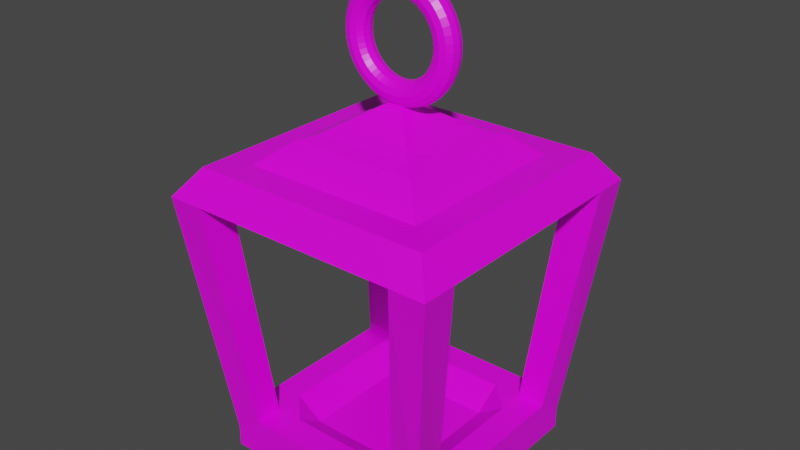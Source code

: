 # Source: Lantern1.blend  (saved by Blender 2.81.16; exported with 4.5.12 LTS)
import bpy
from mathutils import Matrix  # noqa: F401  (used for matrix-valued properties, if any)

bpy.ops.wm.read_factory_settings(use_empty=True)
scene = bpy.context.scene
scene.name = 'Scene'

# ---- collections
col_collection = bpy.data.collections.new('Collection'); scene.collection.children.link(col_collection)

# ---- images (referenced by path relative to the original .blend; pixels are not part of the script)
import os
ASSET_DIR = os.environ.get("B2B_ASSET_DIR", "")  # directory of the original .blend (textures are referenced by path, not embedded)
HERE = os.path.dirname(os.path.abspath(__file__))  # packed textures are extracted next to this script under _unpacked/

def load_image(name, relpath, width, height, colorspace="sRGB"):
    """Load a texture the original file referenced (path relative to the .blend, or extracted next to this script)."""
    p = next((c for c in (os.path.join(HERE, relpath), os.path.join(ASSET_DIR, relpath)) if relpath and os.path.exists(c)), "")
    if p:
        img = bpy.data.images.load(p, check_existing=True)
        img.name = name
    else:  # same state as the original file: an image datablock whose file is absent (Cycles renders it pink)
        img = bpy.data.images.new(name, width, height)
        img.source = "FILE"
        img.filepath = "//" + (relpath or name)
    img.colorspace_settings.name = colorspace
    return img
img_t_metal_wood_psd = load_image('T_Metal_Wood.psd', 'T_Metal_Wood.psd', 1024, 1024, 'sRGB')

# ---- materials (node trees are filled in below, after node groups)
mat_material = bpy.data.materials.new('Material')
mat_material.alpha_threshold = 0.0
mat_material.use_transparent_shadow = False
mat_material.line_color = (0.0, 0.0, 0.0, 1.0)

# ---- material node trees
mat_material.use_nodes = True; mat_material.node_tree.nodes.clear()
_N = mat_material.node_tree.nodes; _L = mat_material.node_tree.links
n0 = _N.new('ShaderNodeOutputMaterial'); n0.name = 'Material Output'; n0.location = (453, 534)
n1 = _N.new('ShaderNodeBsdfPrincipled'); n1.name = 'Principled BSDF'; n1.location = (163, 534)
n1.distribution = 'GGX'
n1.subsurface_method = 'BURLEY'
n1.inputs[2].default_value = 0.4
n1.inputs[3].default_value = 1.45
n1.inputs[27].default_value = (0.0, 0.0, 0.0, 1.0)
n1.inputs[28].default_value = 1.0
n2 = _N.new('ShaderNodeTexImage'); n2.name = 'Image Texture'; n2.location = (-148, 460)
n2.image = img_t_metal_wood_psd
_L.new(n1.outputs[0], n0.inputs[0])
_L.new(n2.outputs[0], n1.inputs[0])
n0.is_active_output = True

# ---- world
world_world = bpy.data.worlds.new('World'); scene.world = world_world
world_world.use_nodes = True; world_world.node_tree.nodes.clear()
_N = world_world.node_tree.nodes; _L = world_world.node_tree.links
n0 = _N.new('ShaderNodeOutputWorld'); n0.name = 'World Output'; n0.location = (300, 300)
n1 = _N.new('ShaderNodeBackground'); n1.name = 'Background'; n1.location = (10, 300)
n1.inputs[0].default_value = (0.05088, 0.05088, 0.05088, 1.0)
_L.new(n1.outputs[0], n0.inputs[0])
n0.is_active_output = True
world_world.color = (0.05088, 0.05088, 0.05088)
world_world.use_sun_shadow = False
world_world.sun_shadow_jitter_overblur = 0.0

# ---- meshes
me_cube = bpy.data.meshes.new('Cube')
me_cube.from_pydata([(1.0, 1.0, 1.0), (1.0, 1.0, -1.0), (1.0, -1.0, 1.0), (1.0, -1.0, -1.0), (-1.0, 1.0, 1.0), (-1.0, 1.0, -1.0), (-1.0, -1.0, 1.0), (-1.0, -1.0, -1.0), (-1.0, 0.0, -2.744), (0.0, 1.0, -2.744), (0.0, -1.0, -2.744), (1.0, 0.0, -2.744), (0.0, 0.0, -1.0), (-1.0, -0.5, -2.744), (-0.5, 1.0, -2.744), (0.5, -1.0, -2.744), (1.0, 0.5, -2.744), (-1.0, 0.5, -2.744), (0.5, 1.0, -2.744), (-0.5, -1.0, -2.744), (1.0, -0.5, -2.744), (0.0, -0.5, -1.0), (0.0, 0.5, -1.0), (-0.5, 0.0, -1.0), (0.5, 0.0, -1.0), (0.5, 0.5, -1.0), (-0.5, 0.5, -1.0), (-0.5, -0.5, -1.0), (0.5, -0.5, -1.0), (-1.0, -0.75, -2.744), (-0.75, 1.0, -2.744), (0.75, -1.0, -2.744), (1.0, 0.75, -2.744), (-1.0, 0.25, -2.744), (0.25, 1.0, -2.744), (-0.25, -1.0, -2.744), (1.0, -0.25, -2.744), (0.0, -0.75, -2.744), (0.0, 0.25, -1.0), (-0.75, 0.0, -2.744), (0.25, 0.0, -1.0), (-1.0, -0.25, -2.744), (-0.25, 1.0, -2.744), (0.25, -1.0, -2.744), (1.0, 0.25, -2.744), (-1.0, 0.75, -2.744), (0.75, 1.0, -2.744), (-0.75, -1.0, -2.744), (1.0, -0.75, -2.744), (0.0, -0.25, -1.0), (0.0, 0.75, -2.744), (-0.25, 0.0, -1.0), (0.75, 0.0, -2.744), (0.5, 0.25, -1.0), (0.5, 0.75, -2.744), (0.25, 0.5, -1.0), (0.75, 0.5, -2.744), (-0.5, 0.25, -1.0), (-0.5, 0.75, -2.744), (-0.75, 0.5, -2.744), (-0.25, 0.5, -1.0), (-0.5, -0.75, -2.744), (-0.5, -0.25, -1.0), (-0.75, -0.5, -2.744), (-0.25, -0.5, -1.0), (0.5, -0.75, -2.744), (0.5, -0.25, -1.0), (0.25, -0.5, -1.0), (0.75, -0.5, -2.744), (0.75, -0.25, -2.744), (0.25, -0.25, -1.0), (0.25, -0.75, -2.744), (-0.25, -0.25, -1.0), (-0.75, -0.25, -2.744), (-0.75, -0.75, -2.744), (-0.25, 0.75, -2.744), (-0.75, 0.75, -2.744), (-0.75, 0.25, -2.744), (0.75, 0.75, -2.744), (0.25, 0.75, -2.744), (0.25, 0.25, -1.0), (0.75, 0.25, -2.744), (-0.25, 0.25, -1.0), (-0.25, -0.75, -2.744), (0.75, -0.75, -2.744), (-1.271, -0.9534, -24.67), (-1.271, -1.271, -24.67), (-0.9534, 1.271, -24.67), (-1.271, 1.271, -24.67), (0.9534, -1.271, -24.67), (1.271, -1.271, -24.67), (1.271, 0.9534, -24.67), (1.271, 1.271, -24.67), (-1.271, 0.9534, -24.67), (0.9534, 1.271, -24.67), (-0.9534, -1.271, -24.67), (1.271, -0.9534, -24.67), (-0.9534, -0.9534, -24.67), (-0.9534, 0.9534, -24.67), (0.9534, 0.9534, -24.67), (0.9534, -0.9534, -24.67), (-1.086, -0.8144, -27.24), (-1.086, -1.086, -27.24), (-0.8144, 1.086, -27.24), (-1.086, 1.086, -27.24), (0.8144, -1.086, -27.24), (1.086, -1.086, -27.24), (1.086, 0.8144, -27.24), (1.086, 1.086, -27.24), (-1.086, 0.8144, -27.24), (0.8144, 1.086, -27.24), (-0.8144, -1.086, -27.24), (1.086, -0.8144, -27.24), (-0.8144, -0.8144, -27.24), (-0.8144, 0.8144, -27.24), (0.8144, 0.8144, -27.24), (0.8144, -0.8144, -27.24), (0.5695, 0.5695, -29.28), (-0.5695, 0.5695, -29.28), (0.5695, -0.5695, -29.28), (-0.5695, -0.5695, -29.28), (0.8776, 0.8776, -25.86), (-0.8776, 0.8776, -25.86), (0.8776, -0.8776, -25.86), (-0.8776, -0.8776, -25.86), (0.4446, 0.4446, -29.79), (-0.4446, 0.4446, -29.79), (0.4446, -0.4446, -29.79), (-0.4446, -0.4446, -29.79), (0.03222, 0.03222, -32.54), (-0.03222, 0.03222, -32.54), (0.03222, -0.03222, -32.54), (-0.03222, -0.03222, -32.54), (0.5589, -0.0007891, -37.71), (0.5445, 0.05289, -37.71), (0.5052, 0.09218, -37.71), (0.4515, 0.1066, -37.71), (0.3979, 0.09218, -37.71), (0.3586, 0.05289, -37.71), (0.3442, -0.0007891, -37.71), (0.3586, -0.05447, -37.71), (0.3979, -0.09376, -37.71), (0.4515, -0.1081, -37.71), (0.5052, -0.09376, -37.71), (0.5445, -0.05447, -37.71), (0.5543, -0.0007891, -36.97), (0.54, 0.05289, -36.99), (0.5011, 0.09218, -37.05), (0.4479, 0.1066, -37.12), (0.3946, 0.09218, -37.19), (0.3557, 0.05289, -37.25), (0.3414, -0.0007891, -37.27), (0.3557, -0.05447, -37.25), (0.3946, -0.09376, -37.19), (0.4479, -0.1081, -37.12), (0.5011, -0.09376, -37.05), (0.54, -0.05447, -36.99), (0.5406, -0.0007891, -36.25), (0.5267, 0.05289, -36.29), (0.4888, 0.09218, -36.4), (0.4369, 0.1066, -36.54), (0.3851, 0.09218, -36.69), (0.3471, 0.05289, -36.79), (0.3332, -0.0007891, -36.83), (0.3471, -0.05447, -36.79), (0.3851, -0.09376, -36.69), (0.4369, -0.1081, -36.54), (0.4888, -0.09376, -36.4), (0.5267, -0.05447, -36.29), (0.518, -0.0007891, -35.55), (0.5047, 0.05289, -35.61), (0.4684, 0.09218, -35.77), (0.4189, 0.1066, -35.98), (0.3693, 0.09218, -36.2), (0.333, 0.05289, -36.36), (0.3197, -0.0007891, -36.42), (0.333, -0.05447, -36.36), (0.3693, -0.09376, -36.2), (0.4189, -0.1081, -35.98), (0.4684, -0.09376, -35.77), (0.5047, -0.05447, -35.61), (0.487, -0.0007891, -34.89), (0.4745, 0.05289, -34.97), (0.4405, 0.09218, -35.17), (0.394, 0.1066, -35.45), (0.3475, 0.09218, -35.74), (0.3135, 0.05289, -35.94), (0.301, -0.0007891, -36.02), (0.3135, -0.05447, -35.94), (0.3475, -0.09376, -35.74), (0.394, -0.1081, -35.45), (0.4405, -0.09376, -35.17), (0.4745, -0.05447, -34.97), (0.448, -0.0007891, -34.28), (0.4366, 0.05289, -34.37), (0.4054, 0.09218, -34.62), (0.3628, 0.1066, -34.96), (0.3202, 0.09218, -35.31), (0.289, 0.05289, -35.56), (0.2776, -0.0007891, -35.65), (0.289, -0.05447, -35.56), (0.3202, -0.09376, -35.31), (0.3628, -0.1081, -34.96), (0.4054, -0.09376, -34.62), (0.4366, -0.05447, -34.37), (0.4017, -0.0007891, -33.72), (0.3915, 0.05289, -33.83), (0.3637, 0.09218, -34.12), (0.3258, 0.1066, -34.52), (0.2878, 0.09218, -34.92), (0.26, 0.05289, -35.21), (0.2499, -0.0007891, -35.32), (0.26, -0.05447, -35.21), (0.2878, -0.09376, -34.92), (0.3258, -0.1081, -34.52), (0.3637, -0.09376, -34.12), (0.3915, -0.05447, -33.83), (0.3489, -0.0007891, -33.24), (0.3401, 0.05289, -33.36), (0.3162, 0.09218, -33.68), (0.2835, 0.1066, -34.13), (0.2509, 0.09218, -34.58), (0.2269, 0.05289, -34.91), (0.2182, -0.0007891, -35.03), (0.2269, -0.05447, -34.91), (0.2509, -0.09376, -34.58), (0.2835, -0.1081, -34.13), (0.3162, -0.09376, -33.68), (0.3401, -0.05447, -33.36), (0.2905, -0.0007891, -32.83), (0.2833, 0.05289, -32.96), (0.2637, 0.09218, -33.32), (0.2368, 0.1066, -33.8), (0.21, 0.09218, -34.29), (0.1903, 0.05289, -34.65), (0.1832, -0.0007891, -34.78), (0.1903, -0.05447, -34.65), (0.21, -0.09376, -34.29), (0.2368, -0.1081, -33.8), (0.2637, -0.09376, -33.32), (0.2833, -0.05447, -32.96), (0.2275, -0.0007891, -32.5), (0.222, 0.05289, -32.64), (0.207, 0.09218, -33.02), (0.1864, 0.1066, -33.54), (0.1659, 0.09218, -34.06), (0.1509, 0.05289, -34.45), (0.1454, -0.0007891, -34.58), (0.1509, -0.05447, -34.45), (0.1659, -0.09376, -34.06), (0.1864, -0.1081, -33.54), (0.207, -0.09376, -33.02), (0.222, -0.05447, -32.64), (0.161, -0.0007891, -32.26), (0.1573, 0.05289, -32.41), (0.1472, 0.09218, -32.81), (0.1333, 0.1066, -33.35), (0.1194, 0.09218, -33.9), (0.1092, 0.05289, -34.3), (0.1055, -0.0007891, -34.44), (0.1092, -0.05447, -34.3), (0.1194, -0.09376, -33.9), (0.1333, -0.1081, -33.35), (0.1472, -0.09376, -32.81), (0.1573, -0.05447, -32.41), (0.09218, -0.0007891, -32.12), (0.0903, 0.05289, -32.27), (0.08517, 0.09218, -32.68), (0.07817, 0.1066, -33.24), (0.07116, 0.09218, -33.8), (0.06603, 0.05289, -34.21), (0.06416, -0.0007891, -34.36), (0.06603, -0.05447, -34.21), (0.07116, -0.09376, -33.8), (0.07817, -0.1081, -33.24), (0.08517, -0.09376, -32.68), (0.0903, -0.05447, -32.27), (0.02212, -0.0007891, -32.07), (0.02212, 0.05289, -32.22), (0.02212, 0.09218, -32.64), (0.02212, 0.1066, -33.2), (0.02212, 0.09218, -33.76), (0.02212, 0.05289, -34.18), (0.02212, -0.0007891, -34.33), (0.02212, -0.05447, -34.18), (0.02212, -0.09376, -33.76), (0.02212, -0.1081, -33.2), (0.02212, -0.09376, -32.64), (0.02212, -0.05447, -32.22), (-0.04795, -0.0007891, -32.12), (-0.04607, 0.05289, -32.27), (-0.04094, 0.09218, -32.68), (-0.03393, 0.1066, -33.24), (-0.02693, 0.09218, -33.8), (-0.0218, 0.05289, -34.21), (-0.01992, -0.0007891, -34.36), (-0.0218, -0.05447, -34.21), (-0.02693, -0.09376, -33.8), (-0.03393, -0.1081, -33.24), (-0.04094, -0.09376, -32.68), (-0.04607, -0.05447, -32.27), (-0.1168, -0.0007891, -32.26), (-0.1131, 0.05289, -32.41), (-0.1029, 0.09218, -32.81), (-0.08902, 0.1066, -33.35), (-0.07513, 0.09218, -33.9), (-0.06496, 0.05289, -34.3), (-0.06124, -0.0007891, -34.44), (-0.06496, -0.05447, -34.3), (-0.07513, -0.09376, -33.9), (-0.08902, -0.1081, -33.35), (-0.1029, -0.09376, -32.81), (-0.1131, -0.05447, -32.41), (-0.1833, -0.0007891, -32.5), (-0.1778, 0.05289, -32.64), (-0.1628, 0.09218, -33.02), (-0.1422, 0.1066, -33.54), (-0.1217, 0.09218, -34.06), (-0.1066, 0.05289, -34.45), (-0.1011, -0.0007891, -34.58), (-0.1066, -0.05447, -34.45), (-0.1217, -0.09376, -34.06), (-0.1422, -0.1081, -33.54), (-0.1628, -0.09376, -33.02), (-0.1778, -0.05447, -32.64), (-0.2463, -0.0007891, -32.83), (-0.2391, 0.05289, -32.96), (-0.2194, 0.09218, -33.32), (-0.1926, 0.1066, -33.8), (-0.1658, 0.09218, -34.29), (-0.1461, 0.05289, -34.65), (-0.1389, -0.0007891, -34.78), (-0.1461, -0.05447, -34.65), (-0.1658, -0.09376, -34.29), (-0.1926, -0.1081, -33.8), (-0.2194, -0.09376, -33.32), (-0.2391, -0.05447, -32.96), (-0.3047, -0.0007891, -33.24), (-0.2959, 0.05289, -33.36), (-0.272, 0.09218, -33.68), (-0.2393, 0.1066, -34.13), (-0.2066, 0.09218, -34.58), (-0.1827, 0.05289, -34.91), (-0.1739, -0.0007891, -35.03), (-0.1827, -0.05447, -34.91), (-0.2066, -0.09376, -34.58), (-0.2393, -0.1081, -34.13), (-0.272, -0.09376, -33.68), (-0.2959, -0.05447, -33.36), (-0.3574, -0.0007891, -33.72), (-0.3473, 0.05289, -33.83), (-0.3195, 0.09218, -34.12), (-0.2815, 0.1066, -34.52), (-0.2436, 0.09218, -34.92), (-0.2158, 0.05289, -35.21), (-0.2056, -0.0007891, -35.32), (-0.2158, -0.05447, -35.21), (-0.2436, -0.09376, -34.92), (-0.2815, -0.1081, -34.52), (-0.3195, -0.09376, -34.12), (-0.3473, -0.05447, -33.83), (-0.4037, -0.0007891, -34.28), (-0.3923, 0.05289, -34.37), (-0.3611, 0.09218, -34.62), (-0.3186, 0.1066, -34.96), (-0.276, 0.09218, -35.31), (-0.2448, 0.05289, -35.56), (-0.2334, -0.0007891, -35.65), (-0.2448, -0.05447, -35.56), (-0.276, -0.09376, -35.31), (-0.3186, -0.1081, -34.96), (-0.3611, -0.09376, -34.62), (-0.3923, -0.05447, -34.37), (-0.4427, -0.0007891, -34.89), (-0.4303, 0.05289, -34.97), (-0.3963, 0.09218, -35.17), (-0.3498, 0.1066, -35.45), (-0.3033, 0.09218, -35.74), (-0.2693, 0.05289, -35.94), (-0.2568, -0.0007891, -36.02), (-0.2693, -0.05447, -35.94), (-0.3033, -0.09376, -35.74), (-0.3498, -0.1081, -35.45), (-0.3963, -0.09376, -35.17), (-0.4303, -0.05447, -34.97), (-0.4738, -0.0007891, -35.55), (-0.4605, 0.05289, -35.61), (-0.4242, 0.09218, -35.77), (-0.3746, 0.1066, -35.98), (-0.325, 0.09218, -36.2), (-0.2887, 0.05289, -36.36), (-0.2754, -0.0007891, -36.42), (-0.2887, -0.05447, -36.36), (-0.325, -0.09376, -36.2), (-0.3746, -0.1081, -35.98), (-0.4242, -0.09376, -35.77), (-0.4605, -0.05447, -35.61), (-0.4964, -0.0007891, -36.25), (-0.4825, 0.05289, -36.29), (-0.4445, 0.09218, -36.4), (-0.3927, 0.1066, -36.54), (-0.3408, 0.09218, -36.69), (-0.3029, 0.05289, -36.79), (-0.289, -0.0007891, -36.83), (-0.3029, -0.05447, -36.79), (-0.3408, -0.09376, -36.69), (-0.3927, -0.1081, -36.54), (-0.4445, -0.09376, -36.4), (-0.4825, -0.05447, -36.29), (-0.5101, -0.0007891, -36.97), (-0.4958, 0.05289, -36.99), (-0.4568, 0.09218, -37.05), (-0.4036, 0.1066, -37.12), (-0.3504, 0.09218, -37.19), (-0.3115, 0.05289, -37.25), (-0.2972, -0.0007891, -37.27), (-0.3115, -0.05447, -37.25), (-0.3504, -0.09376, -37.19), (-0.4036, -0.1081, -37.12), (-0.4568, -0.09376, -37.05), (-0.4958, -0.05447, -36.99), (-0.5147, -0.0007891, -37.71), (-0.5003, 0.05289, -37.71), (-0.461, 0.09218, -37.71), (-0.4073, 0.1066, -37.71), (-0.3536, 0.09218, -37.71), (-0.3143, 0.05289, -37.71), (-0.2999, -0.0007891, -37.71), (-0.3143, -0.05447, -37.71), (-0.3536, -0.09376, -37.71), (-0.4073, -0.1081, -37.71), (-0.461, -0.09376, -37.71), (-0.5003, -0.05447, -37.71), (-0.5101, -0.0007891, -38.45), (-0.4958, 0.05289, -38.43), (-0.4568, 0.09218, -38.37), (-0.4036, 0.1066, -38.3), (-0.3504, 0.09218, -38.22), (-0.3115, 0.05289, -38.17), (-0.2972, -0.0007891, -38.15), (-0.3115, -0.05447, -38.17), (-0.3504, -0.09376, -38.22), (-0.4036, -0.1081, -38.3), (-0.4568, -0.09376, -38.37), (-0.4958, -0.05447, -38.43), (-0.4964, -0.0007891, -39.17), (-0.4825, 0.05289, -39.13), (-0.4445, 0.09218, -39.02), (-0.3927, 0.1066, -38.88), (-0.3408, 0.09218, -38.73), (-0.3029, 0.05289, -38.62), (-0.289, -0.0007891, -38.58), (-0.3029, -0.05447, -38.62), (-0.3408, -0.09376, -38.73), (-0.3927, -0.1081, -38.88), (-0.4445, -0.09376, -39.02), (-0.4825, -0.05447, -39.13), (-0.4738, -0.0007891, -39.87), (-0.4605, 0.05289, -39.81), (-0.4242, 0.09218, -39.65), (-0.3746, 0.1066, -39.44), (-0.325, 0.09218, -39.22), (-0.2887, 0.05289, -39.06), (-0.2754, -0.0007891, -39.0), (-0.2887, -0.05447, -39.06), (-0.325, -0.09376, -39.22), (-0.3746, -0.1081, -39.44), (-0.4242, -0.09376, -39.65), (-0.4605, -0.05447, -39.81), (-0.4427, -0.0007891, -40.53), (-0.4303, 0.05289, -40.45), (-0.3963, 0.09218, -40.25), (-0.3498, 0.1066, -39.96), (-0.3033, 0.09218, -39.68), (-0.2693, 0.05289, -39.48), (-0.2568, -0.0007891, -39.4), (-0.2693, -0.05447, -39.48), (-0.3033, -0.09376, -39.68), (-0.3498, -0.1081, -39.96), (-0.3963, -0.09376, -40.25), (-0.4303, -0.05447, -40.45), (-0.4037, -0.0007891, -41.14), (-0.3923, 0.05289, -41.05), (-0.3611, 0.09218, -40.8), (-0.3186, 0.1066, -40.45), (-0.276, 0.09218, -40.11), (-0.2448, 0.05289, -39.86), (-0.2334, -0.0007891, -39.77), (-0.2448, -0.05447, -39.86), (-0.276, -0.09376, -40.11), (-0.3186, -0.1081, -40.45), (-0.3611, -0.09376, -40.8), (-0.3923, -0.05447, -41.05), (-0.3574, -0.0007891, -41.7), (-0.3473, 0.05289, -41.59), (-0.3195, 0.09218, -41.3), (-0.2815, 0.1066, -40.9), (-0.2436, 0.09218, -40.5), (-0.2158, 0.05289, -40.21), (-0.2056, -0.0007891, -40.1), (-0.2158, -0.05447, -40.21), (-0.2436, -0.09376, -40.5), (-0.2815, -0.1081, -40.9), (-0.3195, -0.09376, -41.3), (-0.3473, -0.05447, -41.59), (-0.3047, -0.0007892, -42.18), (-0.2959, 0.05289, -42.06), (-0.272, 0.09218, -41.73), (-0.2393, 0.1066, -41.29), (-0.2066, 0.09218, -40.84), (-0.1827, 0.05289, -40.51), (-0.1739, -0.0007891, -40.39), (-0.1827, -0.05447, -40.51), (-0.2066, -0.09376, -40.84), (-0.2393, -0.1081, -41.29), (-0.272, -0.09376, -41.73), (-0.2959, -0.05447, -42.06), (-0.2463, -0.0007892, -42.59), (-0.2391, 0.05289, -42.46), (-0.2194, 0.09218, -42.1), (-0.1926, 0.1066, -41.61), (-0.1658, 0.09218, -41.13), (-0.1461, 0.05289, -40.77), (-0.1389, -0.0007891, -40.64), (-0.1461, -0.05447, -40.77), (-0.1658, -0.09376, -41.13), (-0.1926, -0.1081, -41.61), (-0.2194, -0.09376, -42.1), (-0.2391, -0.05447, -42.46), (-0.1833, -0.0007892, -42.92), (-0.1778, 0.05289, -42.78), (-0.1628, 0.09218, -42.4), (-0.1422, 0.1066, -41.88), (-0.1217, 0.09218, -41.35), (-0.1066, 0.05289, -40.97), (-0.1011, -0.0007891, -40.83), (-0.1066, -0.05447, -40.97), (-0.1217, -0.09376, -41.35), (-0.1422, -0.1081, -41.88), (-0.1628, -0.09376, -42.4), (-0.1778, -0.05447, -42.78), (-0.1168, -0.0007892, -43.15), (-0.1131, 0.05289, -43.01), (-0.1029, 0.09218, -42.61), (-0.08902, 0.1066, -42.07), (-0.07513, 0.09218, -41.52), (-0.06496, 0.05289, -41.12), (-0.06124, -0.0007891, -40.98), (-0.06496, -0.05447, -41.12), (-0.07513, -0.09376, -41.52), (-0.08902, -0.1081, -42.07), (-0.1029, -0.09376, -42.61), (-0.1131, -0.05447, -43.01), (-0.04795, -0.0007892, -43.3), (-0.04607, 0.05289, -43.15), (-0.04094, 0.09218, -42.74), (-0.03393, 0.1066, -42.18), (-0.02693, 0.09218, -41.62), (-0.0218, 0.05289, -41.21), (-0.01992, -0.0007891, -41.06), (-0.0218, -0.05447, -41.21), (-0.02693, -0.09376, -41.62), (-0.03393, -0.1081, -42.18), (-0.04094, -0.09376, -42.74), (-0.04607, -0.05447, -43.15), (0.02212, -0.0007892, -43.35), (0.02212, 0.05289, -43.2), (0.02212, 0.09218, -42.78), (0.02212, 0.1066, -42.22), (0.02212, 0.09218, -41.66), (0.02212, 0.05289, -41.24), (0.02212, -0.0007891, -41.09), (0.02212, -0.05447, -41.24), (0.02212, -0.09376, -41.66), (0.02212, -0.1081, -42.22), (0.02212, -0.09376, -42.78), (0.02212, -0.05447, -43.2), (0.09218, -0.0007892, -43.3), (0.0903, 0.05289, -43.15), (0.08517, 0.09218, -42.74), (0.07817, 0.1066, -42.18), (0.07116, 0.09218, -41.62), (0.06603, 0.05289, -41.21), (0.06416, -0.0007891, -41.06), (0.06603, -0.05447, -41.21), (0.07116, -0.09376, -41.62), (0.07817, -0.1081, -42.18), (0.08517, -0.09376, -42.74), (0.0903, -0.05447, -43.15), (0.161, -0.0007892, -43.15), (0.1573, 0.05289, -43.01), (0.1472, 0.09218, -42.61), (0.1333, 0.1066, -42.07), (0.1194, 0.09218, -41.52), (0.1092, 0.05289, -41.12), (0.1055, -0.0007891, -40.98), (0.1092, -0.05447, -41.12), (0.1194, -0.09376, -41.52), (0.1333, -0.1081, -42.07), (0.1472, -0.09376, -42.61), (0.1573, -0.05447, -43.01), (0.2275, -0.0007892, -42.92), (0.222, 0.05289, -42.78), (0.207, 0.09218, -42.4), (0.1864, 0.1066, -41.88), (0.1659, 0.09218, -41.35), (0.1509, 0.05289, -40.97), (0.1454, -0.0007891, -40.83), (0.1509, -0.05447, -40.97), (0.1659, -0.09376, -41.35), (0.1864, -0.1081, -41.88), (0.207, -0.09376, -42.4), (0.222, -0.05447, -42.78), (0.2905, -0.0007892, -42.59), (0.2833, 0.05289, -42.46), (0.2637, 0.09218, -42.1), (0.2368, 0.1066, -41.61), (0.21, 0.09218, -41.13), (0.1903, 0.05289, -40.77), (0.1832, -0.0007891, -40.64), (0.1903, -0.05447, -40.77), (0.21, -0.09376, -41.13), (0.2368, -0.1081, -41.61), (0.2637, -0.09376, -42.1), (0.2833, -0.05447, -42.46), (0.3489, -0.0007892, -42.18), (0.3401, 0.05289, -42.06), (0.3162, 0.09218, -41.73), (0.2835, 0.1066, -41.29), (0.2509, 0.09218, -40.84), (0.2269, 0.05289, -40.51), (0.2182, -0.0007891, -40.39), (0.2269, -0.05447, -40.51), (0.2509, -0.09376, -40.84), (0.2835, -0.1081, -41.29), (0.3162, -0.09376, -41.73), (0.3401, -0.05447, -42.06), (0.4017, -0.0007891, -41.7), (0.3915, 0.05289, -41.59), (0.3637, 0.09218, -41.3), (0.3258, 0.1066, -40.9), (0.2878, 0.09218, -40.5), (0.26, 0.05289, -40.21), (0.2499, -0.0007891, -40.1), (0.26, -0.05447, -40.21), (0.2878, -0.09376, -40.5), (0.3258, -0.1081, -40.9), (0.3637, -0.09376, -41.3), (0.3915, -0.05447, -41.59), (0.448, -0.0007891, -41.14), (0.4366, 0.05289, -41.05), (0.4054, 0.09218, -40.8), (0.3628, 0.1066, -40.45), (0.3202, 0.09218, -40.11), (0.289, 0.05289, -39.86), (0.2776, -0.0007891, -39.77), (0.289, -0.05447, -39.86), (0.3202, -0.09376, -40.11), (0.3628, -0.1081, -40.45), (0.4054, -0.09376, -40.8), (0.4366, -0.05447, -41.05), (0.487, -0.0007891, -40.53), (0.4745, 0.05289, -40.45), (0.4405, 0.09218, -40.25), (0.394, 0.1066, -39.96), (0.3475, 0.09218, -39.68), (0.3135, 0.05289, -39.48), (0.301, -0.0007891, -39.4), (0.3135, -0.05447, -39.48), (0.3475, -0.09376, -39.68), (0.394, -0.1081, -39.96), (0.4405, -0.09376, -40.25), (0.4745, -0.05447, -40.45), (0.518, -0.0007891, -39.87), (0.5047, 0.05289, -39.81), (0.4684, 0.09218, -39.65), (0.4189, 0.1066, -39.44), (0.3693, 0.09218, -39.22), (0.333, 0.05289, -39.06), (0.3197, -0.0007891, -39.0), (0.333, -0.05447, -39.06), (0.3693, -0.09376, -39.22), (0.4189, -0.1081, -39.44), (0.4684, -0.09376, -39.65), (0.5047, -0.05447, -39.81), (0.5406, -0.0007891, -39.17), (0.5267, 0.05289, -39.13), (0.4888, 0.09218, -39.02), (0.4369, 0.1066, -38.88), (0.3851, 0.09218, -38.73), (0.3471, 0.05289, -38.62), (0.3332, -0.0007891, -38.58), (0.3471, -0.05447, -38.62), (0.3851, -0.09376, -38.73), (0.4369, -0.1081, -38.88), (0.4888, -0.09376, -39.02), (0.5267, -0.05447, -39.13), (0.5543, -0.0007891, -38.45), (0.54, 0.05289, -38.43), (0.5011, 0.09218, -38.37), (0.4479, 0.1066, -38.3), (0.3946, 0.09218, -38.22), (0.3557, 0.05289, -38.17), (0.3414, -0.0007891, -38.15), (0.3557, -0.05447, -38.17), (0.3946, -0.09376, -38.22), (0.4479, -0.1081, -38.3), (0.5011, -0.09376, -38.37), (0.54, -0.05447, -38.43)], [], [(0, 4, 6, 2), (3, 2, 6, 7, 47, 19, 35, 10, 43, 15, 31), (7, 6, 4, 5, 45, 17, 33, 8, 41, 13, 29), (29, 74, 97, 85), (1, 0, 2, 3, 48, 20, 36, 11, 44, 16, 32), (5, 4, 0, 1, 46, 18, 34, 9, 42, 14, 30), (83, 37, 10, 35), (82, 38, 12, 51), (81, 44, 11, 52), (80, 53, 24, 40), (79, 54, 25, 55), (78, 32, 16, 56), (77, 57, 23, 39), (76, 58, 26, 59), (75, 50, 22, 60), (74, 61, 19, 47), (73, 62, 27, 63), (72, 49, 21, 64), (71, 65, 15, 43), (70, 66, 28, 67), (69, 36, 20, 68), (66, 69, 68, 28), (24, 52, 69, 66), (52, 11, 36, 69), (49, 70, 67, 21), (12, 40, 70, 49), (40, 24, 66, 70), (37, 71, 43, 10), (21, 67, 71, 37), (67, 28, 65, 71), (62, 72, 64, 27), (23, 51, 72, 62), (51, 12, 49, 72), (41, 73, 63, 13), (8, 39, 73, 41), (39, 23, 62, 73), (30, 76, 98, 87), (13, 63, 74, 29), (63, 27, 61, 74), (58, 75, 60, 26), (14, 42, 75, 58), (42, 9, 50, 75), (45, 76, 59, 17), (46, 1, 92, 94), (30, 14, 58, 76), (33, 77, 39, 8), (17, 59, 77, 33), (59, 26, 57, 77), (54, 78, 56, 25), (18, 46, 78, 54), (45, 5, 88, 93), (50, 79, 55, 22), (9, 34, 79, 50), (34, 18, 54, 79), (38, 80, 40, 12), (22, 55, 80, 38), (55, 25, 53, 80), (53, 81, 52, 24), (25, 56, 81, 53), (56, 16, 44, 81), (57, 82, 51, 23), (26, 60, 82, 57), (60, 22, 38, 82), (61, 83, 35, 19), (27, 64, 83, 61), (64, 21, 37, 83), (65, 84, 31, 15), (28, 68, 84, 65), (68, 20, 48, 84), (90, 89, 105, 106), (109, 114, 113, 101), (88, 87, 103, 104), (116, 105, 111, 113), (78, 46, 94, 99), (47, 7, 86, 95), (76, 45, 93, 98), (31, 84, 100, 89), (7, 29, 85, 86), (48, 3, 90, 96), (3, 31, 89, 90), (5, 30, 87, 88), (32, 78, 99, 91), (84, 48, 96, 100), (1, 32, 91, 92), (74, 47, 95, 97), (116, 112, 106, 105), (101, 113, 111, 102), (104, 103, 114, 109), (110, 108, 107, 115), (110, 115, 114, 103), (92, 91, 107, 108), (93, 109, 101, 85), (93, 88, 104, 109), (94, 110, 103, 87), (94, 92, 108, 110), (112, 116, 115, 107), (95, 86, 102, 111), (100, 116, 113, 97), (96, 90, 106, 112), (86, 85, 101, 102), (96, 112, 107, 91), (115, 99, 98, 114), (99, 94, 87, 98), (113, 114, 118, 120), (100, 96, 91, 99), (105, 89, 95, 111), (89, 100, 97, 95), (100, 99, 121, 123), (98, 93, 85, 97), (119, 120, 128, 127), (115, 116, 119, 117), (114, 115, 117, 118), (116, 113, 120, 119), (123, 121, 122, 124), (99, 98, 122, 121), (97, 100, 123, 124), (98, 97, 124, 122), (127, 128, 132, 131), (118, 117, 125, 126), (120, 118, 126, 128), (117, 119, 127, 125), (129, 131, 132, 130), (126, 125, 129, 130), (128, 126, 130, 132), (125, 127, 131, 129), (133, 145, 146, 134), (134, 146, 147, 135), (135, 147, 148, 136), (136, 148, 149, 137), (137, 149, 150, 138), (138, 150, 151, 139), (139, 151, 152, 140), (140, 152, 153, 141), (141, 153, 154, 142), (142, 154, 155, 143), (143, 155, 156, 144), (144, 156, 145, 133), (145, 157, 158, 146), (146, 158, 159, 147), (147, 159, 160, 148), (148, 160, 161, 149), (149, 161, 162, 150), (150, 162, 163, 151), (151, 163, 164, 152), (152, 164, 165, 153), (153, 165, 166, 154), (154, 166, 167, 155), (155, 167, 168, 156), (156, 168, 157, 145), (157, 169, 170, 158), (158, 170, 171, 159), (159, 171, 172, 160), (160, 172, 173, 161), (161, 173, 174, 162), (162, 174, 175, 163), (163, 175, 176, 164), (164, 176, 177, 165), (165, 177, 178, 166), (166, 178, 179, 167), (167, 179, 180, 168), (168, 180, 169, 157), (169, 181, 182, 170), (170, 182, 183, 171), (171, 183, 184, 172), (172, 184, 185, 173), (173, 185, 186, 174), (174, 186, 187, 175), (175, 187, 188, 176), (176, 188, 189, 177), (177, 189, 190, 178), (178, 190, 191, 179), (179, 191, 192, 180), (180, 192, 181, 169), (181, 193, 194, 182), (182, 194, 195, 183), (183, 195, 196, 184), (184, 196, 197, 185), (185, 197, 198, 186), (186, 198, 199, 187), (187, 199, 200, 188), (188, 200, 201, 189), (189, 201, 202, 190), (190, 202, 203, 191), (191, 203, 204, 192), (192, 204, 193, 181), (193, 205, 206, 194), (194, 206, 207, 195), (195, 207, 208, 196), (196, 208, 209, 197), (197, 209, 210, 198), (198, 210, 211, 199), (199, 211, 212, 200), (200, 212, 213, 201), (201, 213, 214, 202), (202, 214, 215, 203), (203, 215, 216, 204), (204, 216, 205, 193), (205, 217, 218, 206), (206, 218, 219, 207), (207, 219, 220, 208), (208, 220, 221, 209), (209, 221, 222, 210), (210, 222, 223, 211), (211, 223, 224, 212), (212, 224, 225, 213), (213, 225, 226, 214), (214, 226, 227, 215), (215, 227, 228, 216), (216, 228, 217, 205), (217, 229, 230, 218), (218, 230, 231, 219), (219, 231, 232, 220), (220, 232, 233, 221), (221, 233, 234, 222), (222, 234, 235, 223), (223, 235, 236, 224), (224, 236, 237, 225), (225, 237, 238, 226), (226, 238, 239, 227), (227, 239, 240, 228), (228, 240, 229, 217), (229, 241, 242, 230), (230, 242, 243, 231), (231, 243, 244, 232), (232, 244, 245, 233), (233, 245, 246, 234), (234, 246, 247, 235), (235, 247, 248, 236), (236, 248, 249, 237), (237, 249, 250, 238), (238, 250, 251, 239), (239, 251, 252, 240), (240, 252, 241, 229), (241, 253, 254, 242), (242, 254, 255, 243), (243, 255, 256, 244), (244, 256, 257, 245), (245, 257, 258, 246), (246, 258, 259, 247), (247, 259, 260, 248), (248, 260, 261, 249), (249, 261, 262, 250), (250, 262, 263, 251), (251, 263, 264, 252), (252, 264, 253, 241), (253, 265, 266, 254), (254, 266, 267, 255), (255, 267, 268, 256), (256, 268, 269, 257), (257, 269, 270, 258), (258, 270, 271, 259), (259, 271, 272, 260), (260, 272, 273, 261), (261, 273, 274, 262), (262, 274, 275, 263), (263, 275, 276, 264), (264, 276, 265, 253), (265, 277, 278, 266), (266, 278, 279, 267), (267, 279, 280, 268), (268, 280, 281, 269), (269, 281, 282, 270), (270, 282, 283, 271), (271, 283, 284, 272), (272, 284, 285, 273), (273, 285, 286, 274), (274, 286, 287, 275), (275, 287, 288, 276), (276, 288, 277, 265), (277, 289, 290, 278), (278, 290, 291, 279), (279, 291, 292, 280), (280, 292, 293, 281), (281, 293, 294, 282), (282, 294, 295, 283), (283, 295, 296, 284), (284, 296, 297, 285), (285, 297, 298, 286), (286, 298, 299, 287), (287, 299, 300, 288), (288, 300, 289, 277), (289, 301, 302, 290), (290, 302, 303, 291), (291, 303, 304, 292), (292, 304, 305, 293), (293, 305, 306, 294), (294, 306, 307, 295), (295, 307, 308, 296), (296, 308, 309, 297), (297, 309, 310, 298), (298, 310, 311, 299), (299, 311, 312, 300), (300, 312, 301, 289), (301, 313, 314, 302), (302, 314, 315, 303), (303, 315, 316, 304), (304, 316, 317, 305), (305, 317, 318, 306), (306, 318, 319, 307), (307, 319, 320, 308), (308, 320, 321, 309), (309, 321, 322, 310), (310, 322, 323, 311), (311, 323, 324, 312), (312, 324, 313, 301), (313, 325, 326, 314), (314, 326, 327, 315), (315, 327, 328, 316), (316, 328, 329, 317), (317, 329, 330, 318), (318, 330, 331, 319), (319, 331, 332, 320), (320, 332, 333, 321), (321, 333, 334, 322), (322, 334, 335, 323), (323, 335, 336, 324), (324, 336, 325, 313), (325, 337, 338, 326), (326, 338, 339, 327), (327, 339, 340, 328), (328, 340, 341, 329), (329, 341, 342, 330), (330, 342, 343, 331), (331, 343, 344, 332), (332, 344, 345, 333), (333, 345, 346, 334), (334, 346, 347, 335), (335, 347, 348, 336), (336, 348, 337, 325), (337, 349, 350, 338), (338, 350, 351, 339), (339, 351, 352, 340), (340, 352, 353, 341), (341, 353, 354, 342), (342, 354, 355, 343), (343, 355, 356, 344), (344, 356, 357, 345), (345, 357, 358, 346), (346, 358, 359, 347), (347, 359, 360, 348), (348, 360, 349, 337), (349, 361, 362, 350), (350, 362, 363, 351), (351, 363, 364, 352), (352, 364, 365, 353), (353, 365, 366, 354), (354, 366, 367, 355), (355, 367, 368, 356), (356, 368, 369, 357), (357, 369, 370, 358), (358, 370, 371, 359), (359, 371, 372, 360), (360, 372, 361, 349), (361, 373, 374, 362), (362, 374, 375, 363), (363, 375, 376, 364), (364, 376, 377, 365), (365, 377, 378, 366), (366, 378, 379, 367), (367, 379, 380, 368), (368, 380, 381, 369), (369, 381, 382, 370), (370, 382, 383, 371), (371, 383, 384, 372), (372, 384, 373, 361), (373, 385, 386, 374), (374, 386, 387, 375), (375, 387, 388, 376), (376, 388, 389, 377), (377, 389, 390, 378), (378, 390, 391, 379), (379, 391, 392, 380), (380, 392, 393, 381), (381, 393, 394, 382), (382, 394, 395, 383), (383, 395, 396, 384), (384, 396, 385, 373), (385, 397, 398, 386), (386, 398, 399, 387), (387, 399, 400, 388), (388, 400, 401, 389), (389, 401, 402, 390), (390, 402, 403, 391), (391, 403, 404, 392), (392, 404, 405, 393), (393, 405, 406, 394), (394, 406, 407, 395), (395, 407, 408, 396), (396, 408, 397, 385), (397, 409, 410, 398), (398, 410, 411, 399), (399, 411, 412, 400), (400, 412, 413, 401), (401, 413, 414, 402), (402, 414, 415, 403), (403, 415, 416, 404), (404, 416, 417, 405), (405, 417, 418, 406), (406, 418, 419, 407), (407, 419, 420, 408), (408, 420, 409, 397), (409, 421, 422, 410), (410, 422, 423, 411), (411, 423, 424, 412), (412, 424, 425, 413), (413, 425, 426, 414), (414, 426, 427, 415), (415, 427, 428, 416), (416, 428, 429, 417), (417, 429, 430, 418), (418, 430, 431, 419), (419, 431, 432, 420), (420, 432, 421, 409), (421, 433, 434, 422), (422, 434, 435, 423), (423, 435, 436, 424), (424, 436, 437, 425), (425, 437, 438, 426), (426, 438, 439, 427), (427, 439, 440, 428), (428, 440, 441, 429), (429, 441, 442, 430), (430, 442, 443, 431), (431, 443, 444, 432), (432, 444, 433, 421), (433, 445, 446, 434), (434, 446, 447, 435), (435, 447, 448, 436), (436, 448, 449, 437), (437, 449, 450, 438), (438, 450, 451, 439), (439, 451, 452, 440), (440, 452, 453, 441), (441, 453, 454, 442), (442, 454, 455, 443), (443, 455, 456, 444), (444, 456, 445, 433), (445, 457, 458, 446), (446, 458, 459, 447), (447, 459, 460, 448), (448, 460, 461, 449), (449, 461, 462, 450), (450, 462, 463, 451), (451, 463, 464, 452), (452, 464, 465, 453), (453, 465, 466, 454), (454, 466, 467, 455), (455, 467, 468, 456), (456, 468, 457, 445), (457, 469, 470, 458), (458, 470, 471, 459), (459, 471, 472, 460), (460, 472, 473, 461), (461, 473, 474, 462), (462, 474, 475, 463), (463, 475, 476, 464), (464, 476, 477, 465), (465, 477, 478, 466), (466, 478, 479, 467), (467, 479, 480, 468), (468, 480, 469, 457), (469, 481, 482, 470), (470, 482, 483, 471), (471, 483, 484, 472), (472, 484, 485, 473), (473, 485, 486, 474), (474, 486, 487, 475), (475, 487, 488, 476), (476, 488, 489, 477), (477, 489, 490, 478), (478, 490, 491, 479), (479, 491, 492, 480), (480, 492, 481, 469), (481, 493, 494, 482), (482, 494, 495, 483), (483, 495, 496, 484), (484, 496, 497, 485), (485, 497, 498, 486), (486, 498, 499, 487), (487, 499, 500, 488), (488, 500, 501, 489), (489, 501, 502, 490), (490, 502, 503, 491), (491, 503, 504, 492), (492, 504, 493, 481), (493, 505, 506, 494), (494, 506, 507, 495), (495, 507, 508, 496), (496, 508, 509, 497), (497, 509, 510, 498), (498, 510, 511, 499), (499, 511, 512, 500), (500, 512, 513, 501), (501, 513, 514, 502), (502, 514, 515, 503), (503, 515, 516, 504), (504, 516, 505, 493), (505, 517, 518, 506), (506, 518, 519, 507), (507, 519, 520, 508), (508, 520, 521, 509), (509, 521, 522, 510), (510, 522, 523, 511), (511, 523, 524, 512), (512, 524, 525, 513), (513, 525, 526, 514), (514, 526, 527, 515), (515, 527, 528, 516), (516, 528, 517, 505), (517, 529, 530, 518), (518, 530, 531, 519), (519, 531, 532, 520), (520, 532, 533, 521), (521, 533, 534, 522), (522, 534, 535, 523), (523, 535, 536, 524), (524, 536, 537, 525), (525, 537, 538, 526), (526, 538, 539, 527), (527, 539, 540, 528), (528, 540, 529, 517), (529, 541, 542, 530), (530, 542, 543, 531), (531, 543, 544, 532), (532, 544, 545, 533), (533, 545, 546, 534), (534, 546, 547, 535), (535, 547, 548, 536), (536, 548, 549, 537), (537, 549, 550, 538), (538, 550, 551, 539), (539, 551, 552, 540), (540, 552, 541, 529), (541, 553, 554, 542), (542, 554, 555, 543), (543, 555, 556, 544), (544, 556, 557, 545), (545, 557, 558, 546), (546, 558, 559, 547), (547, 559, 560, 548), (548, 560, 561, 549), (549, 561, 562, 550), (550, 562, 563, 551), (551, 563, 564, 552), (552, 564, 553, 541), (553, 565, 566, 554), (554, 566, 567, 555), (555, 567, 568, 556), (556, 568, 569, 557), (557, 569, 570, 558), (558, 570, 571, 559), (559, 571, 572, 560), (560, 572, 573, 561), (561, 573, 574, 562), (562, 574, 575, 563), (563, 575, 576, 564), (564, 576, 565, 553), (565, 577, 578, 566), (566, 578, 579, 567), (567, 579, 580, 568), (568, 580, 581, 569), (569, 581, 582, 570), (570, 582, 583, 571), (571, 583, 584, 572), (572, 584, 585, 573), (573, 585, 586, 574), (574, 586, 587, 575), (575, 587, 588, 576), (576, 588, 577, 565), (577, 589, 590, 578), (578, 590, 591, 579), (579, 591, 592, 580), (580, 592, 593, 581), (581, 593, 594, 582), (582, 594, 595, 583), (583, 595, 596, 584), (584, 596, 597, 585), (585, 597, 598, 586), (586, 598, 599, 587), (587, 599, 600, 588), (588, 600, 589, 577), (589, 601, 602, 590), (590, 602, 603, 591), (591, 603, 604, 592), (592, 604, 605, 593), (593, 605, 606, 594), (594, 606, 607, 595), (595, 607, 608, 596), (596, 608, 609, 597), (597, 609, 610, 598), (598, 610, 611, 599), (599, 611, 612, 600), (600, 612, 601, 589), (601, 613, 614, 602), (602, 614, 615, 603), (603, 615, 616, 604), (604, 616, 617, 605), (605, 617, 618, 606), (606, 618, 619, 607), (607, 619, 620, 608), (608, 620, 621, 609), (609, 621, 622, 610), (610, 622, 623, 611), (611, 623, 624, 612), (612, 624, 613, 601), (613, 625, 626, 614), (614, 626, 627, 615), (615, 627, 628, 616), (616, 628, 629, 617), (617, 629, 630, 618), (618, 630, 631, 619), (619, 631, 632, 620), (620, 632, 633, 621), (621, 633, 634, 622), (622, 634, 635, 623), (623, 635, 636, 624), (624, 636, 625, 613), (625, 637, 638, 626), (626, 638, 639, 627), (627, 639, 640, 628), (628, 640, 641, 629), (629, 641, 642, 630), (630, 642, 643, 631), (631, 643, 644, 632), (632, 644, 645, 633), (633, 645, 646, 634), (634, 646, 647, 635), (635, 647, 648, 636), (636, 648, 637, 625), (637, 649, 650, 638), (638, 650, 651, 639), (639, 651, 652, 640), (640, 652, 653, 641), (641, 653, 654, 642), (642, 654, 655, 643), (643, 655, 656, 644), (644, 656, 657, 645), (645, 657, 658, 646), (646, 658, 659, 647), (647, 659, 660, 648), (648, 660, 649, 637), (649, 661, 662, 650), (650, 662, 663, 651), (651, 663, 664, 652), (652, 664, 665, 653), (653, 665, 666, 654), (654, 666, 667, 655), (655, 667, 668, 656), (656, 668, 669, 657), (657, 669, 670, 658), (658, 670, 671, 659), (659, 671, 672, 660), (660, 672, 661, 649), (661, 673, 674, 662), (662, 674, 675, 663), (663, 675, 676, 664), (664, 676, 677, 665), (665, 677, 678, 666), (666, 678, 679, 667), (667, 679, 680, 668), (668, 680, 681, 669), (669, 681, 682, 670), (670, 682, 683, 671), (671, 683, 684, 672), (672, 684, 673, 661), (673, 685, 686, 674), (674, 686, 687, 675), (675, 687, 688, 676), (676, 688, 689, 677), (677, 689, 690, 678), (678, 690, 691, 679), (679, 691, 692, 680), (680, 692, 693, 681), (681, 693, 694, 682), (682, 694, 695, 683), (683, 695, 696, 684), (684, 696, 685, 673), (685, 697, 698, 686), (686, 698, 699, 687), (687, 699, 700, 688), (688, 700, 701, 689), (689, 701, 702, 690), (690, 702, 703, 691), (691, 703, 704, 692), (692, 704, 705, 693), (693, 705, 706, 694), (694, 706, 707, 695), (695, 707, 708, 696), (696, 708, 697, 685), (697, 133, 134, 698), (698, 134, 135, 699), (699, 135, 136, 700), (700, 136, 137, 701), (701, 137, 138, 702), (702, 138, 139, 703), (703, 139, 140, 704), (704, 140, 141, 705), (705, 141, 142, 706), (706, 142, 143, 707), (707, 143, 144, 708), (708, 144, 133, 697)])
_uv = me_cube.uv_layers.new(name='UVMap')
_uv.uv.foreach_set('vector', [0.5481, 0.247, 0.6532, 0.247, 0.6532, 0.3521, 0.5481, 0.3521, 0.4431, 0.3521, 0.5481, 0.3521, 0.5481, 0.4571, 0.4431, 0.4571, 0.4431, 0.444, 0.4431, 0.4308, 0.4431, 0.4177, 0.4431, 0.4046, 0.4431, 0.3914, 0.4431, 0.3783, 0.4431, 0.3652, 0.4431, 0.03692, 0.5481, 0.03692, 0.5481, 0.142, 0.4431, 0.142, 0.4431, 0.1288, 0.4431, 0.1157, 0.4431, 0.1026, 0.4431, 0.08944, 0.4431, 0.07631, 0.4431, 0.06318, 0.4431, 0.05005, 0.338, 0.3389, 0.3512, 0.3389, 0.3512, 0.3389, 0.338, 0.3389, 0.4431, 0.247, 0.5481, 0.247, 0.5481, 0.3521, 0.4431, 0.3521, 0.4431, 0.3389, 0.4431, 0.3258, 0.4431, 0.3127, 0.4431, 0.2995, 0.4431, 0.2864, 0.4431, 0.2733, 0.4431, 0.2601, 0.4431, 0.142, 0.5481, 0.142, 0.5481, 0.247, 0.4431, 0.247, 0.4431, 0.2339, 0.4431, 0.2207, 0.4431, 0.2076, 0.4431, 0.1945, 0.4431, 0.1814, 0.4431, 0.1682, 0.4431, 0.1551, 0.3774, 0.3389, 0.3905, 0.3389, 0.3905, 0.3521, 0.3774, 0.3521, 0.3774, 0.2864, 0.3905, 0.2864, 0.3905, 0.2995, 0.3774, 0.2995, 0.4299, 0.2864, 0.4431, 0.2864, 0.4431, 0.2995, 0.4299, 0.2995, 0.4037, 0.2864, 0.4168, 0.2864, 0.4168, 0.2995, 0.4037, 0.2995, 0.4037, 0.2601, 0.4168, 0.2601, 0.4168, 0.2733, 0.4037, 0.2733, 0.4299, 0.2601, 0.4431, 0.2601, 0.4431, 0.2733, 0.4299, 0.2733, 0.3512, 0.2864, 0.3643, 0.2864, 0.3643, 0.2995, 0.3512, 0.2995, 0.3512, 0.2601, 0.3643, 0.2601, 0.3643, 0.2733, 0.3512, 0.2733, 0.3774, 0.2601, 0.3905, 0.2601, 0.3905, 0.2733, 0.3774, 0.2733, 0.3512, 0.3389, 0.3643, 0.3389, 0.3643, 0.3521, 0.3512, 0.3521, 0.3512, 0.3127, 0.3643, 0.3127, 0.3643, 0.3258, 0.3512, 0.3258, 0.3774, 0.3127, 0.3905, 0.3127, 0.3905, 0.3258, 0.3774, 0.3258, 0.4037, 0.3389, 0.4168, 0.3389, 0.4168, 0.3521, 0.4037, 0.3521, 0.4037, 0.3127, 0.4168, 0.3127, 0.4168, 0.3258, 0.4037, 0.3258, 0.4299, 0.3127, 0.4431, 0.3127, 0.4431, 0.3258, 0.4299, 0.3258, 0.4168, 0.3127, 0.4299, 0.3127, 0.4299, 0.3258, 0.4168, 0.3258, 0.4168, 0.2995, 0.4299, 0.2995, 0.4299, 0.3127, 0.4168, 0.3127, 0.4299, 0.2995, 0.4431, 0.2995, 0.4431, 0.3127, 0.4299, 0.3127, 0.3905, 0.3127, 0.4037, 0.3127, 0.4037, 0.3258, 0.3905, 0.3258, 0.3905, 0.2995, 0.4037, 0.2995, 0.4037, 0.3127, 0.3905, 0.3127, 0.4037, 0.2995, 0.4168, 0.2995, 0.4168, 0.3127, 0.4037, 0.3127, 0.3905, 0.3389, 0.4037, 0.3389, 0.4037, 0.3521, 0.3905, 0.3521, 0.3905, 0.3258, 0.4037, 0.3258, 0.4037, 0.3389, 0.3905, 0.3389, 0.4037, 0.3258, 0.4168, 0.3258, 0.4168, 0.3389, 0.4037, 0.3389, 0.3643, 0.3127, 0.3774, 0.3127, 0.3774, 0.3258, 0.3643, 0.3258, 0.3643, 0.2995, 0.3774, 0.2995, 0.3774, 0.3127, 0.3643, 0.3127, 0.3774, 0.2995, 0.3905, 0.2995, 0.3905, 0.3127, 0.3774, 0.3127, 0.338, 0.3127, 0.3512, 0.3127, 0.3512, 0.3258, 0.338, 0.3258, 0.338, 0.2995, 0.3512, 0.2995, 0.3512, 0.3127, 0.338, 0.3127, 0.3512, 0.2995, 0.3643, 0.2995, 0.3643, 0.3127, 0.3512, 0.3127, 0.3512, 0.247, 0.3512, 0.2601, 0.3512, 0.2601, 0.3512, 0.247, 0.338, 0.3258, 0.3512, 0.3258, 0.3512, 0.3389, 0.338, 0.3389, 0.3512, 0.3258, 0.3643, 0.3258, 0.3643, 0.3389, 0.3512, 0.3389, 0.3643, 0.2601, 0.3774, 0.2601, 0.3774, 0.2733, 0.3643, 0.2733, 0.3643, 0.247, 0.3774, 0.247, 0.3774, 0.2601, 0.3643, 0.2601, 0.3774, 0.247, 0.3905, 0.247, 0.3905, 0.2601, 0.3774, 0.2601, 0.338, 0.2601, 0.3512, 0.2601, 0.3512, 0.2733, 0.338, 0.2733, 0.4431, 0.2339, 0.4431, 0.247, 0.4431, 0.247, 0.4431, 0.2339, 0.3512, 0.247, 0.3643, 0.247, 0.3643, 0.2601, 0.3512, 0.2601, 0.338, 0.2864, 0.3512, 0.2864, 0.3512, 0.2995, 0.338, 0.2995, 0.338, 0.2733, 0.3512, 0.2733, 0.3512, 0.2864, 0.338, 0.2864, 0.3512, 0.2733, 0.3643, 0.2733, 0.3643, 0.2864, 0.3512, 0.2864, 0.4168, 0.2601, 0.4299, 0.2601, 0.4299, 0.2733, 0.4168, 0.2733, 0.4168, 0.247, 0.4299, 0.247, 0.4299, 0.2601, 0.4168, 0.2601, 0.4431, 0.1288, 0.4431, 0.142, 0.4431, 0.142, 0.4431, 0.1288, 0.3905, 0.2601, 0.4037, 0.2601, 0.4037, 0.2733, 0.3905, 0.2733, 0.3905, 0.247, 0.4037, 0.247, 0.4037, 0.2601, 0.3905, 0.2601, 0.4037, 0.247, 0.4168, 0.247, 0.4168, 0.2601, 0.4037, 0.2601, 0.3905, 0.2864, 0.4037, 0.2864, 0.4037, 0.2995, 0.3905, 0.2995, 0.3905, 0.2733, 0.4037, 0.2733, 0.4037, 0.2864, 0.3905, 0.2864, 0.4037, 0.2733, 0.4168, 0.2733, 0.4168, 0.2864, 0.4037, 0.2864, 0.4168, 0.2864, 0.4299, 0.2864, 0.4299, 0.2995, 0.4168, 0.2995, 0.4168, 0.2733, 0.4299, 0.2733, 0.4299, 0.2864, 0.4168, 0.2864, 0.4299, 0.2733, 0.4431, 0.2733, 0.4431, 0.2864, 0.4299, 0.2864, 0.3643, 0.2864, 0.3774, 0.2864, 0.3774, 0.2995, 0.3643, 0.2995, 0.3643, 0.2733, 0.3774, 0.2733, 0.3774, 0.2864, 0.3643, 0.2864, 0.3774, 0.2733, 0.3905, 0.2733, 0.3905, 0.2864, 0.3774, 0.2864, 0.3643, 0.3389, 0.3774, 0.3389, 0.3774, 0.3521, 0.3643, 0.3521, 0.3643, 0.3258, 0.3774, 0.3258, 0.3774, 0.3389, 0.3643, 0.3389, 0.3774, 0.3258, 0.3905, 0.3258, 0.3905, 0.3389, 0.3774, 0.3389, 0.4168, 0.3389, 0.4299, 0.3389, 0.4299, 0.3521, 0.4168, 0.3521, 0.4168, 0.3258, 0.4299, 0.3258, 0.4299, 0.3389, 0.4168, 0.3389, 0.4299, 0.3258, 0.4431, 0.3258, 0.4431, 0.3389, 0.4299, 0.3389, 0.4431, 0.3521, 0.4431, 0.3652, 0.4431, 0.3652, 0.4431, 0.3521, 0.338, 0.2601, 0.3512, 0.2601, 0.3512, 0.3389, 0.338, 0.3389, 0.4431, 0.142, 0.4431, 0.1551, 0.4431, 0.1551, 0.4431, 0.142, 0.4299, 0.3389, 0.4299, 0.3521, 0.3512, 0.3521, 0.3512, 0.3389, 0.4299, 0.2601, 0.4299, 0.247, 0.4299, 0.247, 0.4299, 0.2601, 0.4431, 0.444, 0.4431, 0.4571, 0.4431, 0.4571, 0.4431, 0.444, 0.3512, 0.2601, 0.338, 0.2601, 0.338, 0.2601, 0.3512, 0.2601, 0.4299, 0.3521, 0.4299, 0.3389, 0.4299, 0.3389, 0.4299, 0.3521, 0.4431, 0.03692, 0.4431, 0.05005, 0.4431, 0.05005, 0.4431, 0.03692, 0.4431, 0.3389, 0.4431, 0.3521, 0.4431, 0.3521, 0.4431, 0.3389, 0.4431, 0.3521, 0.4431, 0.3652, 0.4431, 0.3652, 0.4431, 0.3521, 0.4431, 0.142, 0.4431, 0.1551, 0.4431, 0.1551, 0.4431, 0.142, 0.4431, 0.2601, 0.4299, 0.2601, 0.4299, 0.2601, 0.4431, 0.2601, 0.4299, 0.3389, 0.4431, 0.3389, 0.4431, 0.3389, 0.4299, 0.3389, 0.4431, 0.247, 0.4431, 0.2601, 0.4431, 0.2601, 0.4431, 0.247, 0.3512, 0.3389, 0.3512, 0.3521, 0.3512, 0.3521, 0.3512, 0.3389, 0.4299, 0.3389, 0.4431, 0.3389, 0.4431, 0.3521, 0.4299, 0.3521, 0.338, 0.3389, 0.3512, 0.3389, 0.3512, 0.3521, 0.338, 0.3521, 0.338, 0.247, 0.3512, 0.247, 0.3512, 0.2601, 0.338, 0.2601, 0.4299, 0.247, 0.4431, 0.247, 0.4431, 0.2601, 0.4299, 0.2601, 0.4299, 0.247, 0.4299, 0.2601, 0.3512, 0.2601, 0.3512, 0.247, 0.4431, 0.247, 0.4431, 0.2601, 0.4431, 0.2601, 0.4431, 0.247, 0.4431, 0.1288, 0.4431, 0.1288, 0.4431, 0.05005, 0.4431, 0.05005, 0.4431, 0.1288, 0.4431, 0.142, 0.4431, 0.142, 0.4431, 0.1288, 0.4431, 0.2339, 0.4431, 0.2339, 0.4431, 0.1551, 0.4431, 0.1551, 0.4431, 0.2339, 0.4431, 0.247, 0.4431, 0.247, 0.4431, 0.2339, 0.4431, 0.3389, 0.4299, 0.3389, 0.4299, 0.2601, 0.4431, 0.2601, 0.4431, 0.444, 0.4431, 0.4571, 0.4431, 0.4571, 0.4431, 0.444, 0.4299, 0.3389, 0.4299, 0.3389, 0.3512, 0.3389, 0.3512, 0.3389, 0.4431, 0.3389, 0.4431, 0.3521, 0.4431, 0.3521, 0.4431, 0.3389, 0.4431, 0.03692, 0.4431, 0.05005, 0.4431, 0.05005, 0.4431, 0.03692, 0.4431, 0.3389, 0.4431, 0.3389, 0.4431, 0.2601, 0.4431, 0.2601, 0.4299, 0.2601, 0.4299, 0.2601, 0.3512, 0.2601, 0.3512, 0.2601, 0.4299, 0.2601, 0.4299, 0.247, 0.3512, 0.247, 0.3512, 0.2601, 0.3512, 0.3389, 0.3512, 0.2601, 0.3512, 0.2601, 0.3512, 0.3389, 0.4299, 0.3389, 0.4431, 0.3389, 0.4431, 0.2601, 0.4299, 0.2601, 0.4431, 0.3652, 0.4431, 0.3652, 0.4431, 0.444, 0.4431, 0.444, 0.4299, 0.3521, 0.4299, 0.3389, 0.3512, 0.3389, 0.3512, 0.3521, 0.4299, 0.3389, 0.4299, 0.2601, 0.4299, 0.2601, 0.4299, 0.3389, 0.3512, 0.2601, 0.338, 0.2601, 0.338, 0.3389, 0.3512, 0.3389, 0.4299, 0.3389, 0.3512, 0.3389, 0.3512, 0.3389, 0.4299, 0.3389, 0.4299, 0.2601, 0.4299, 0.3389, 0.4299, 0.3389, 0.4299, 0.2601, 0.3512, 0.2601, 0.4299, 0.2601, 0.4299, 0.2601, 0.3512, 0.2601, 0.4299, 0.3389, 0.3512, 0.3389, 0.3512, 0.3389, 0.4299, 0.3389, 0.4299, 0.3389, 0.4299, 0.2601, 0.3512, 0.2601, 0.3512, 0.3389, 0.4299, 0.2601, 0.3512, 0.2601, 0.3512, 0.2601, 0.4299, 0.2601, 0.3512, 0.3389, 0.4299, 0.3389, 0.4299, 0.3389, 0.3512, 0.3389, 0.3512, 0.2601, 0.3512, 0.3389, 0.3512, 0.3389, 0.3512, 0.2601, 0.4299, 0.3389, 0.3512, 0.3389, 0.3512, 0.3389, 0.4299, 0.3389, 0.3512, 0.2601, 0.4299, 0.2601, 0.4299, 0.2601, 0.3512, 0.2601, 0.3512, 0.3389, 0.3512, 0.2601, 0.3512, 0.2601, 0.3512, 0.3389, 0.4299, 0.2601, 0.4299, 0.3389, 0.4299, 0.3389, 0.4299, 0.2601, 0.4299, 0.2601, 0.4299, 0.3389, 0.3512, 0.3389, 0.3512, 0.2601, 0.3512, 0.2601, 0.4299, 0.2601, 0.4299, 0.2601, 0.3512, 0.2601, 0.3512, 0.3389, 0.3512, 0.2601, 0.3512, 0.2601, 0.3512, 0.3389, 0.4299, 0.2601, 0.4299, 0.3389, 0.4299, 0.3389, 0.4299, 0.2601, 0.4956, 0.247, 0.5043, 0.247, 0.5043, 0.282, 0.4956, 0.282, 0.4956, 0.282, 0.5043, 0.282, 0.5043, 0.317, 0.4956, 0.317, 0.4956, 0.317, 0.5043, 0.317, 0.5043, 0.3521, 0.4956, 0.3521, 0.4956, 0.3521, 0.5043, 0.3521, 0.5043, 0.3871, 0.4956, 0.3871, 0.4956, 0.3871, 0.5043, 0.3871, 0.5043, 0.4221, 0.4956, 0.4221, 0.4956, 0.4221, 0.5043, 0.4221, 0.5043, 0.4571, 0.4956, 0.4571, 0.4956, 0.03692, 0.5043, 0.03692, 0.5043, 0.07193, 0.4956, 0.07193, 0.4956, 0.07193, 0.5043, 0.07193, 0.5043, 0.1069, 0.4956, 0.1069, 0.4956, 0.1069, 0.5043, 0.1069, 0.5043, 0.142, 0.4956, 0.142, 0.4956, 0.142, 0.5043, 0.142, 0.5043, 0.177, 0.4956, 0.177, 0.4956, 0.177, 0.5043, 0.177, 0.5043, 0.212, 0.4956, 0.212, 0.4956, 0.212, 0.5043, 0.212, 0.5043, 0.247, 0.4956, 0.247, 0.5043, 0.247, 0.5131, 0.247, 0.5131, 0.282, 0.5043, 0.282, 0.5043, 0.282, 0.5131, 0.282, 0.5131, 0.317, 0.5043, 0.317, 0.5043, 0.317, 0.5131, 0.317, 0.5131, 0.3521, 0.5043, 0.3521, 0.5043, 0.3521, 0.5131, 0.3521, 0.5131, 0.3871, 0.5043, 0.3871, 0.5043, 0.3871, 0.5131, 0.3871, 0.5131, 0.4221, 0.5043, 0.4221, 0.5043, 0.4221, 0.5131, 0.4221, 0.5131, 0.4571, 0.5043, 0.4571, 0.5043, 0.03692, 0.5131, 0.03692, 0.5131, 0.07193, 0.5043, 0.07193, 0.5043, 0.07193, 0.5131, 0.07193, 0.5131, 0.1069, 0.5043, 0.1069, 0.5043, 0.1069, 0.5131, 0.1069, 0.5131, 0.142, 0.5043, 0.142, 0.5043, 0.142, 0.5131, 0.142, 0.5131, 0.177, 0.5043, 0.177, 0.5043, 0.177, 0.5131, 0.177, 0.5131, 0.212, 0.5043, 0.212, 0.5043, 0.212, 0.5131, 0.212, 0.5131, 0.247, 0.5043, 0.247, 0.5131, 0.247, 0.5219, 0.247, 0.5219, 0.282, 0.5131, 0.282, 0.5131, 0.282, 0.5219, 0.282, 0.5219, 0.317, 0.5131, 0.317, 0.5131, 0.317, 0.5219, 0.317, 0.5219, 0.3521, 0.5131, 0.3521, 0.5131, 0.3521, 0.5219, 0.3521, 0.5219, 0.3871, 0.5131, 0.3871, 0.5131, 0.3871, 0.5219, 0.3871, 0.5219, 0.4221, 0.5131, 0.4221, 0.5131, 0.4221, 0.5219, 0.4221, 0.5219, 0.4571, 0.5131, 0.4571, 0.5131, 0.03692, 0.5219, 0.03692, 0.5219, 0.07193, 0.5131, 0.07193, 0.5131, 0.07193, 0.5219, 0.07193, 0.5219, 0.1069, 0.5131, 0.1069, 0.5131, 0.1069, 0.5219, 0.1069, 0.5219, 0.142, 0.5131, 0.142, 0.5131, 0.142, 0.5219, 0.142, 0.5219, 0.177, 0.5131, 0.177, 0.5131, 0.177, 0.5219, 0.177, 0.5219, 0.212, 0.5131, 0.212, 0.5131, 0.212, 0.5219, 0.212, 0.5219, 0.247, 0.5131, 0.247, 0.5219, 0.247, 0.5306, 0.247, 0.5306, 0.282, 0.5219, 0.282, 0.5219, 0.282, 0.5306, 0.282, 0.5306, 0.317, 0.5219, 0.317, 0.5219, 0.317, 0.5306, 0.317, 0.5306, 0.3521, 0.5219, 0.3521, 0.5219, 0.3521, 0.5306, 0.3521, 0.5306, 0.3871, 0.5219, 0.3871, 0.5219, 0.3871, 0.5306, 0.3871, 0.5306, 0.4221, 0.5219, 0.4221, 0.5219, 0.4221, 0.5306, 0.4221, 0.5306, 0.4571, 0.5219, 0.4571, 0.5219, 0.03692, 0.5306, 0.03692, 0.5306, 0.07193, 0.5219, 0.07193, 0.5219, 0.07193, 0.5306, 0.07193, 0.5306, 0.1069, 0.5219, 0.1069, 0.5219, 0.1069, 0.5306, 0.1069, 0.5306, 0.142, 0.5219, 0.142, 0.5219, 0.142, 0.5306, 0.142, 0.5306, 0.177, 0.5219, 0.177, 0.5219, 0.177, 0.5306, 0.177, 0.5306, 0.212, 0.5219, 0.212, 0.5219, 0.212, 0.5306, 0.212, 0.5306, 0.247, 0.5219, 0.247, 0.5306, 0.247, 0.5394, 0.247, 0.5394, 0.282, 0.5306, 0.282, 0.5306, 0.282, 0.5394, 0.282, 0.5394, 0.317, 0.5306, 0.317, 0.5306, 0.317, 0.5394, 0.317, 0.5394, 0.3521, 0.5306, 0.3521, 0.5306, 0.3521, 0.5394, 0.3521, 0.5394, 0.3871, 0.5306, 0.3871, 0.5306, 0.3871, 0.5394, 0.3871, 0.5394, 0.4221, 0.5306, 0.4221, 0.5306, 0.4221, 0.5394, 0.4221, 0.5394, 0.4571, 0.5306, 0.4571, 0.5306, 0.03692, 0.5394, 0.03692, 0.5394, 0.07193, 0.5306, 0.07193, 0.5306, 0.07193, 0.5394, 0.07193, 0.5394, 0.1069, 0.5306, 0.1069, 0.5306, 0.1069, 0.5394, 0.1069, 0.5394, 0.142, 0.5306, 0.142, 0.5306, 0.142, 0.5394, 0.142, 0.5394, 0.177, 0.5306, 0.177, 0.5306, 0.177, 0.5394, 0.177, 0.5394, 0.212, 0.5306, 0.212, 0.5306, 0.212, 0.5394, 0.212, 0.5394, 0.247, 0.5306, 0.247, 0.5394, 0.247, 0.5481, 0.247, 0.5481, 0.282, 0.5394, 0.282, 0.5394, 0.282, 0.5481, 0.282, 0.5481, 0.317, 0.5394, 0.317, 0.5394, 0.317, 0.5481, 0.317, 0.5481, 0.3521, 0.5394, 0.3521, 0.5394, 0.3521, 0.5481, 0.3521, 0.5481, 0.3871, 0.5394, 0.3871, 0.5394, 0.3871, 0.5481, 0.3871, 0.5481, 0.4221, 0.5394, 0.4221, 0.5394, 0.4221, 0.5481, 0.4221, 0.5481, 0.4571, 0.5394, 0.4571, 0.5394, 0.03692, 0.5481, 0.03692, 0.5481, 0.07193, 0.5394, 0.07193, 0.5394, 0.07193, 0.5481, 0.07193, 0.5481, 0.1069, 0.5394, 0.1069, 0.5394, 0.1069, 0.5481, 0.1069, 0.5481, 0.142, 0.5394, 0.142, 0.5394, 0.142, 0.5481, 0.142, 0.5481, 0.177, 0.5394, 0.177, 0.5394, 0.177, 0.5481, 0.177, 0.5481, 0.212, 0.5394, 0.212, 0.5394, 0.212, 0.5481, 0.212, 0.5481, 0.247, 0.5394, 0.247, 0.5481, 0.247, 0.5569, 0.247, 0.5569, 0.282, 0.5481, 0.282, 0.5481, 0.282, 0.5569, 0.282, 0.5569, 0.317, 0.5481, 0.317, 0.5481, 0.317, 0.5569, 0.317, 0.5569, 0.3521, 0.5481, 0.3521, 0.5481, 0.3521, 0.5569, 0.3521, 0.5569, 0.3871, 0.5481, 0.3871, 0.5481, 0.3871, 0.5569, 0.3871, 0.5569, 0.4221, 0.5481, 0.4221, 0.5481, 0.4221, 0.5569, 0.4221, 0.5569, 0.4571, 0.5481, 0.4571, 0.5481, 0.03692, 0.5569, 0.03692, 0.5569, 0.07193, 0.5481, 0.07193, 0.5481, 0.07193, 0.5569, 0.07193, 0.5569, 0.1069, 0.5481, 0.1069, 0.5481, 0.1069, 0.5569, 0.1069, 0.5569, 0.142, 0.5481, 0.142, 0.5481, 0.142, 0.5569, 0.142, 0.5569, 0.177, 0.5481, 0.177, 0.5481, 0.177, 0.5569, 0.177, 0.5569, 0.212, 0.5481, 0.212, 0.5481, 0.212, 0.5569, 0.212, 0.5569, 0.247, 0.5481, 0.247, 0.5569, 0.247, 0.5656, 0.247, 0.5656, 0.282, 0.5569, 0.282, 0.5569, 0.282, 0.5656, 0.282, 0.5656, 0.317, 0.5569, 0.317, 0.5569, 0.317, 0.5656, 0.317, 0.5656, 0.3521, 0.5569, 0.3521, 0.5569, 0.3521, 0.5656, 0.3521, 0.5656, 0.3871, 0.5569, 0.3871, 0.5569, 0.3871, 0.5656, 0.3871, 0.5656, 0.4221, 0.5569, 0.4221, 0.5569, 0.4221, 0.5656, 0.4221, 0.5656, 0.4571, 0.5569, 0.4571, 0.5569, 0.03692, 0.5656, 0.03692, 0.5656, 0.07193, 0.5569, 0.07193, 0.5569, 0.07193, 0.5656, 0.07193, 0.5656, 0.1069, 0.5569, 0.1069, 0.5569, 0.1069, 0.5656, 0.1069, 0.5656, 0.142, 0.5569, 0.142, 0.5569, 0.142, 0.5656, 0.142, 0.5656, 0.177, 0.5569, 0.177, 0.5569, 0.177, 0.5656, 0.177, 0.5656, 0.212, 0.5569, 0.212, 0.5569, 0.212, 0.5656, 0.212, 0.5656, 0.247, 0.5569, 0.247, 0.5656, 0.247, 0.5744, 0.247, 0.5744, 0.282, 0.5656, 0.282, 0.5656, 0.282, 0.5744, 0.282, 0.5744, 0.317, 0.5656, 0.317, 0.5656, 0.317, 0.5744, 0.317, 0.5744, 0.3521, 0.5656, 0.3521, 0.5656, 0.3521, 0.5744, 0.3521, 0.5744, 0.3871, 0.5656, 0.3871, 0.5656, 0.3871, 0.5744, 0.3871, 0.5744, 0.4221, 0.5656, 0.4221, 0.5656, 0.4221, 0.5744, 0.4221, 0.5744, 0.4571, 0.5656, 0.4571, 0.5656, 0.03692, 0.5744, 0.03692, 0.5744, 0.07193, 0.5656, 0.07193, 0.5656, 0.07193, 0.5744, 0.07193, 0.5744, 0.1069, 0.5656, 0.1069, 0.5656, 0.1069, 0.5744, 0.1069, 0.5744, 0.142, 0.5656, 0.142, 0.5656, 0.142, 0.5744, 0.142, 0.5744, 0.177, 0.5656, 0.177, 0.5656, 0.177, 0.5744, 0.177, 0.5744, 0.212, 0.5656, 0.212, 0.5656, 0.212, 0.5744, 0.212, 0.5744, 0.247, 0.5656, 0.247, 0.5744, 0.247, 0.5831, 0.247, 0.5831, 0.282, 0.5744, 0.282, 0.5744, 0.282, 0.5831, 0.282, 0.5831, 0.317, 0.5744, 0.317, 0.5744, 0.317, 0.5831, 0.317, 0.5831, 0.3521, 0.5744, 0.3521, 0.5744, 0.3521, 0.5831, 0.3521, 0.5831, 0.3871, 0.5744, 0.3871, 0.5744, 0.3871, 0.5831, 0.3871, 0.5831, 0.4221, 0.5744, 0.4221, 0.5744, 0.4221, 0.5831, 0.4221, 0.5831, 0.4571, 0.5744, 0.4571, 0.5744, 0.03692, 0.5831, 0.03692, 0.5831, 0.07193, 0.5744, 0.07193, 0.5744, 0.07193, 0.5831, 0.07193, 0.5831, 0.1069, 0.5744, 0.1069, 0.5744, 0.1069, 0.5831, 0.1069, 0.5831, 0.142, 0.5744, 0.142, 0.5744, 0.142, 0.5831, 0.142, 0.5831, 0.177, 0.5744, 0.177, 0.5744, 0.177, 0.5831, 0.177, 0.5831, 0.212, 0.5744, 0.212, 0.5744, 0.212, 0.5831, 0.212, 0.5831, 0.247, 0.5744, 0.247, 0.5831, 0.247, 0.5919, 0.247, 0.5919, 0.282, 0.5831, 0.282, 0.5831, 0.282, 0.5919, 0.282, 0.5919, 0.317, 0.5831, 0.317, 0.5831, 0.317, 0.5919, 0.317, 0.5919, 0.3521, 0.5831, 0.3521, 0.5831, 0.3521, 0.5919, 0.3521, 0.5919, 0.3871, 0.5831, 0.3871, 0.5831, 0.3871, 0.5919, 0.3871, 0.5919, 0.4221, 0.5831, 0.4221, 0.5831, 0.4221, 0.5919, 0.4221, 0.5919, 0.4571, 0.5831, 0.4571, 0.5831, 0.03692, 0.5919, 0.03692, 0.5919, 0.07193, 0.5831, 0.07193, 0.5831, 0.07193, 0.5919, 0.07193, 0.5919, 0.1069, 0.5831, 0.1069, 0.5831, 0.1069, 0.5919, 0.1069, 0.5919, 0.142, 0.5831, 0.142, 0.5831, 0.142, 0.5919, 0.142, 0.5919, 0.177, 0.5831, 0.177, 0.5831, 0.177, 0.5919, 0.177, 0.5919, 0.212, 0.5831, 0.212, 0.5831, 0.212, 0.5919, 0.212, 0.5919, 0.247, 0.5831, 0.247, 0.5919, 0.247, 0.6006, 0.247, 0.6006, 0.282, 0.5919, 0.282, 0.5919, 0.282, 0.6006, 0.282, 0.6006, 0.317, 0.5919, 0.317, 0.5919, 0.317, 0.6006, 0.317, 0.6006, 0.3521, 0.5919, 0.3521, 0.5919, 0.3521, 0.6006, 0.3521, 0.6006, 0.3871, 0.5919, 0.3871, 0.5919, 0.3871, 0.6006, 0.3871, 0.6006, 0.4221, 0.5919, 0.4221, 0.5919, 0.4221, 0.6006, 0.4221, 0.6006, 0.4571, 0.5919, 0.4571, 0.5919, 0.03692, 0.6006, 0.03692, 0.6006, 0.07193, 0.5919, 0.07193, 0.5919, 0.07193, 0.6006, 0.07193, 0.6006, 0.1069, 0.5919, 0.1069, 0.5919, 0.1069, 0.6006, 0.1069, 0.6006, 0.142, 0.5919, 0.142, 0.5919, 0.142, 0.6006, 0.142, 0.6006, 0.177, 0.5919, 0.177, 0.5919, 0.177, 0.6006, 0.177, 0.6006, 0.212, 0.5919, 0.212, 0.5919, 0.212, 0.6006, 0.212, 0.6006, 0.247, 0.5919, 0.247, 0.6006, 0.247, 0.6094, 0.247, 0.6094, 0.282, 0.6006, 0.282, 0.6006, 0.282, 0.6094, 0.282, 0.6094, 0.317, 0.6006, 0.317, 0.6006, 0.317, 0.6094, 0.317, 0.6094, 0.3521, 0.6006, 0.3521, 0.6006, 0.3521, 0.6094, 0.3521, 0.6094, 0.3871, 0.6006, 0.3871, 0.6006, 0.3871, 0.6094, 0.3871, 0.6094, 0.4221, 0.6006, 0.4221, 0.6006, 0.4221, 0.6094, 0.4221, 0.6094, 0.4571, 0.6006, 0.4571, 0.6006, 0.03692, 0.6094, 0.03692, 0.6094, 0.07193, 0.6006, 0.07193, 0.6006, 0.07193, 0.6094, 0.07193, 0.6094, 0.1069, 0.6006, 0.1069, 0.6006, 0.1069, 0.6094, 0.1069, 0.6094, 0.142, 0.6006, 0.142, 0.6006, 0.142, 0.6094, 0.142, 0.6094, 0.177, 0.6006, 0.177, 0.6006, 0.177, 0.6094, 0.177, 0.6094, 0.212, 0.6006, 0.212, 0.6006, 0.212, 0.6094, 0.212, 0.6094, 0.247, 0.6006, 0.247, 0.6094, 0.247, 0.6181, 0.247, 0.6181, 0.282, 0.6094, 0.282, 0.6094, 0.282, 0.6181, 0.282, 0.6181, 0.317, 0.6094, 0.317, 0.6094, 0.317, 0.6181, 0.317, 0.6181, 0.3521, 0.6094, 0.3521, 0.6094, 0.3521, 0.6181, 0.3521, 0.6181, 0.3871, 0.6094, 0.3871, 0.6094, 0.3871, 0.6181, 0.3871, 0.6181, 0.4221, 0.6094, 0.4221, 0.6094, 0.4221, 0.6181, 0.4221, 0.6181, 0.4571, 0.6094, 0.4571, 0.6094, 0.03692, 0.6181, 0.03692, 0.6181, 0.07193, 0.6094, 0.07193, 0.6094, 0.07193, 0.6181, 0.07193, 0.6181, 0.1069, 0.6094, 0.1069, 0.6094, 0.1069, 0.6181, 0.1069, 0.6181, 0.142, 0.6094, 0.142, 0.6094, 0.142, 0.6181, 0.142, 0.6181, 0.177, 0.6094, 0.177, 0.6094, 0.177, 0.6181, 0.177, 0.6181, 0.212, 0.6094, 0.212, 0.6094, 0.212, 0.6181, 0.212, 0.6181, 0.247, 0.6094, 0.247, 0.6181, 0.247, 0.6269, 0.247, 0.6269, 0.282, 0.6181, 0.282, 0.6181, 0.282, 0.6269, 0.282, 0.6269, 0.317, 0.6181, 0.317, 0.6181, 0.317, 0.6269, 0.317, 0.6269, 0.3521, 0.6181, 0.3521, 0.6181, 0.3521, 0.6269, 0.3521, 0.6269, 0.3871, 0.6181, 0.3871, 0.6181, 0.3871, 0.6269, 0.3871, 0.6269, 0.4221, 0.6181, 0.4221, 0.6181, 0.4221, 0.6269, 0.4221, 0.6269, 0.4571, 0.6181, 0.4571, 0.6181, 0.03692, 0.6269, 0.03692, 0.6269, 0.07193, 0.6181, 0.07193, 0.6181, 0.07193, 0.6269, 0.07193, 0.6269, 0.1069, 0.6181, 0.1069, 0.6181, 0.1069, 0.6269, 0.1069, 0.6269, 0.142, 0.6181, 0.142, 0.6181, 0.142, 0.6269, 0.142, 0.6269, 0.177, 0.6181, 0.177, 0.6181, 0.177, 0.6269, 0.177, 0.6269, 0.212, 0.6181, 0.212, 0.6181, 0.212, 0.6269, 0.212, 0.6269, 0.247, 0.6181, 0.247, 0.6269, 0.247, 0.6357, 0.247, 0.6357, 0.282, 0.6269, 0.282, 0.6269, 0.282, 0.6357, 0.282, 0.6357, 0.317, 0.6269, 0.317, 0.6269, 0.317, 0.6357, 0.317, 0.6357, 0.3521, 0.6269, 0.3521, 0.6269, 0.3521, 0.6357, 0.3521, 0.6357, 0.3871, 0.6269, 0.3871, 0.6269, 0.3871, 0.6357, 0.3871, 0.6357, 0.4221, 0.6269, 0.4221, 0.6269, 0.4221, 0.6357, 0.4221, 0.6357, 0.4571, 0.6269, 0.4571, 0.6269, 0.03692, 0.6357, 0.03692, 0.6357, 0.07193, 0.6269, 0.07193, 0.6269, 0.07193, 0.6357, 0.07193, 0.6357, 0.1069, 0.6269, 0.1069, 0.6269, 0.1069, 0.6357, 0.1069, 0.6357, 0.142, 0.6269, 0.142, 0.6269, 0.142, 0.6357, 0.142, 0.6357, 0.177, 0.6269, 0.177, 0.6269, 0.177, 0.6357, 0.177, 0.6357, 0.212, 0.6269, 0.212, 0.6269, 0.212, 0.6357, 0.212, 0.6357, 0.247, 0.6269, 0.247, 0.6357, 0.247, 0.6444, 0.247, 0.6444, 0.282, 0.6357, 0.282, 0.6357, 0.282, 0.6444, 0.282, 0.6444, 0.317, 0.6357, 0.317, 0.6357, 0.317, 0.6444, 0.317, 0.6444, 0.3521, 0.6357, 0.3521, 0.6357, 0.3521, 0.6444, 0.3521, 0.6444, 0.3871, 0.6357, 0.3871, 0.6357, 0.3871, 0.6444, 0.3871, 0.6444, 0.4221, 0.6357, 0.4221, 0.6357, 0.4221, 0.6444, 0.4221, 0.6444, 0.4571, 0.6357, 0.4571, 0.6357, 0.03692, 0.6444, 0.03692, 0.6444, 0.07193, 0.6357, 0.07193, 0.6357, 0.07193, 0.6444, 0.07193, 0.6444, 0.1069, 0.6357, 0.1069, 0.6357, 0.1069, 0.6444, 0.1069, 0.6444, 0.142, 0.6357, 0.142, 0.6357, 0.142, 0.6444, 0.142, 0.6444, 0.177, 0.6357, 0.177, 0.6357, 0.177, 0.6444, 0.177, 0.6444, 0.212, 0.6357, 0.212, 0.6357, 0.212, 0.6444, 0.212, 0.6444, 0.247, 0.6357, 0.247, 0.6444, 0.247, 0.6532, 0.247, 0.6532, 0.282, 0.6444, 0.282, 0.6444, 0.282, 0.6532, 0.282, 0.6532, 0.317, 0.6444, 0.317, 0.6444, 0.317, 0.6532, 0.317, 0.6532, 0.3521, 0.6444, 0.3521, 0.6444, 0.3521, 0.6532, 0.3521, 0.6532, 0.3871, 0.6444, 0.3871, 0.6444, 0.3871, 0.6532, 0.3871, 0.6532, 0.4221, 0.6444, 0.4221, 0.6444, 0.4221, 0.6532, 0.4221, 0.6532, 0.4571, 0.6444, 0.4571, 0.6444, 0.03692, 0.6532, 0.03692, 0.6532, 0.07193, 0.6444, 0.07193, 0.6444, 0.07193, 0.6532, 0.07193, 0.6532, 0.1069, 0.6444, 0.1069, 0.6444, 0.1069, 0.6532, 0.1069, 0.6532, 0.142, 0.6444, 0.142, 0.6444, 0.142, 0.6532, 0.142, 0.6532, 0.177, 0.6444, 0.177, 0.6444, 0.177, 0.6532, 0.177, 0.6532, 0.212, 0.6444, 0.212, 0.6444, 0.212, 0.6532, 0.212, 0.6532, 0.247, 0.6444, 0.247, 0.6532, 0.247, 0.6619, 0.247, 0.6619, 0.282, 0.6532, 0.282, 0.6532, 0.282, 0.6619, 0.282, 0.6619, 0.317, 0.6532, 0.317, 0.6532, 0.317, 0.6619, 0.317, 0.6619, 0.3521, 0.6532, 0.3521, 0.6532, 0.3521, 0.6619, 0.3521, 0.6619, 0.3871, 0.6532, 0.3871, 0.6532, 0.3871, 0.6619, 0.3871, 0.6619, 0.4221, 0.6532, 0.4221, 0.6532, 0.4221, 0.6619, 0.4221, 0.6619, 0.4571, 0.6532, 0.4571, 0.6532, 0.03692, 0.6619, 0.03692, 0.6619, 0.07193, 0.6532, 0.07193, 0.6532, 0.07193, 0.6619, 0.07193, 0.6619, 0.1069, 0.6532, 0.1069, 0.6532, 0.1069, 0.6619, 0.1069, 0.6619, 0.142, 0.6532, 0.142, 0.6532, 0.142, 0.6619, 0.142, 0.6619, 0.177, 0.6532, 0.177, 0.6532, 0.177, 0.6619, 0.177, 0.6619, 0.212, 0.6532, 0.212, 0.6532, 0.212, 0.6619, 0.212, 0.6619, 0.247, 0.6532, 0.247, 0.6619, 0.247, 0.6707, 0.247, 0.6707, 0.282, 0.6619, 0.282, 0.6619, 0.282, 0.6707, 0.282, 0.6707, 0.317, 0.6619, 0.317, 0.6619, 0.317, 0.6707, 0.317, 0.6707, 0.3521, 0.6619, 0.3521, 0.6619, 0.3521, 0.6707, 0.3521, 0.6707, 0.3871, 0.6619, 0.3871, 0.6619, 0.3871, 0.6707, 0.3871, 0.6707, 0.4221, 0.6619, 0.4221, 0.6619, 0.4221, 0.6707, 0.4221, 0.6707, 0.4571, 0.6619, 0.4571, 0.6619, 0.03692, 0.6707, 0.03692, 0.6707, 0.07193, 0.6619, 0.07193, 0.6619, 0.07193, 0.6707, 0.07193, 0.6707, 0.1069, 0.6619, 0.1069, 0.6619, 0.1069, 0.6707, 0.1069, 0.6707, 0.142, 0.6619, 0.142, 0.6619, 0.142, 0.6707, 0.142, 0.6707, 0.177, 0.6619, 0.177, 0.6619, 0.177, 0.6707, 0.177, 0.6707, 0.212, 0.6619, 0.212, 0.6619, 0.212, 0.6707, 0.212, 0.6707, 0.247, 0.6619, 0.247, 0.6707, 0.247, 0.6794, 0.247, 0.6794, 0.282, 0.6707, 0.282, 0.6707, 0.282, 0.6794, 0.282, 0.6794, 0.317, 0.6707, 0.317, 0.6707, 0.317, 0.6794, 0.317, 0.6794, 0.3521, 0.6707, 0.3521, 0.6707, 0.3521, 0.6794, 0.3521, 0.6794, 0.3871, 0.6707, 0.3871, 0.6707, 0.3871, 0.6794, 0.3871, 0.6794, 0.4221, 0.6707, 0.4221, 0.6707, 0.4221, 0.6794, 0.4221, 0.6794, 0.4571, 0.6707, 0.4571, 0.6707, 0.03692, 0.6794, 0.03692, 0.6794, 0.07193, 0.6707, 0.07193, 0.6707, 0.07193, 0.6794, 0.07193, 0.6794, 0.1069, 0.6707, 0.1069, 0.6707, 0.1069, 0.6794, 0.1069, 0.6794, 0.142, 0.6707, 0.142, 0.6707, 0.142, 0.6794, 0.142, 0.6794, 0.177, 0.6707, 0.177, 0.6707, 0.177, 0.6794, 0.177, 0.6794, 0.212, 0.6707, 0.212, 0.6707, 0.212, 0.6794, 0.212, 0.6794, 0.247, 0.6707, 0.247, 0.6794, 0.247, 0.6882, 0.247, 0.6882, 0.282, 0.6794, 0.282, 0.6794, 0.282, 0.6882, 0.282, 0.6882, 0.317, 0.6794, 0.317, 0.6794, 0.317, 0.6882, 0.317, 0.6882, 0.3521, 0.6794, 0.3521, 0.6794, 0.3521, 0.6882, 0.3521, 0.6882, 0.3871, 0.6794, 0.3871, 0.6794, 0.3871, 0.6882, 0.3871, 0.6882, 0.4221, 0.6794, 0.4221, 0.6794, 0.4221, 0.6882, 0.4221, 0.6882, 0.4571, 0.6794, 0.4571, 0.6794, 0.03692, 0.6882, 0.03692, 0.6882, 0.07193, 0.6794, 0.07193, 0.6794, 0.07193, 0.6882, 0.07193, 0.6882, 0.1069, 0.6794, 0.1069, 0.6794, 0.1069, 0.6882, 0.1069, 0.6882, 0.142, 0.6794, 0.142, 0.6794, 0.142, 0.6882, 0.142, 0.6882, 0.177, 0.6794, 0.177, 0.6794, 0.177, 0.6882, 0.177, 0.6882, 0.212, 0.6794, 0.212, 0.6794, 0.212, 0.6882, 0.212, 0.6882, 0.247, 0.6794, 0.247, 0.6882, 0.247, 0.6969, 0.247, 0.6969, 0.282, 0.6882, 0.282, 0.6882, 0.282, 0.6969, 0.282, 0.6969, 0.317, 0.6882, 0.317, 0.6882, 0.317, 0.6969, 0.317, 0.6969, 0.3521, 0.6882, 0.3521, 0.6882, 0.3521, 0.6969, 0.3521, 0.6969, 0.3871, 0.6882, 0.3871, 0.6882, 0.3871, 0.6969, 0.3871, 0.6969, 0.4221, 0.6882, 0.4221, 0.6882, 0.4221, 0.6969, 0.4221, 0.6969, 0.4571, 0.6882, 0.4571, 0.6882, 0.03692, 0.6969, 0.03692, 0.6969, 0.07193, 0.6882, 0.07193, 0.6882, 0.07193, 0.6969, 0.07193, 0.6969, 0.1069, 0.6882, 0.1069, 0.6882, 0.1069, 0.6969, 0.1069, 0.6969, 0.142, 0.6882, 0.142, 0.6882, 0.142, 0.6969, 0.142, 0.6969, 0.177, 0.6882, 0.177, 0.6882, 0.177, 0.6969, 0.177, 0.6969, 0.212, 0.6882, 0.212, 0.6882, 0.212, 0.6969, 0.212, 0.6969, 0.247, 0.6882, 0.247, 0.6969, 0.247, 0.7057, 0.247, 0.7057, 0.282, 0.6969, 0.282, 0.6969, 0.282, 0.7057, 0.282, 0.7057, 0.317, 0.6969, 0.317, 0.6969, 0.317, 0.7057, 0.317, 0.7057, 0.3521, 0.6969, 0.3521, 0.6969, 0.3521, 0.7057, 0.3521, 0.7057, 0.3871, 0.6969, 0.3871, 0.6969, 0.3871, 0.7057, 0.3871, 0.7057, 0.4221, 0.6969, 0.4221, 0.6969, 0.4221, 0.7057, 0.4221, 0.7057, 0.4571, 0.6969, 0.4571, 0.6969, 0.03692, 0.7057, 0.03692, 0.7057, 0.07193, 0.6969, 0.07193, 0.6969, 0.07193, 0.7057, 0.07193, 0.7057, 0.1069, 0.6969, 0.1069, 0.6969, 0.1069, 0.7057, 0.1069, 0.7057, 0.142, 0.6969, 0.142, 0.6969, 0.142, 0.7057, 0.142, 0.7057, 0.177, 0.6969, 0.177, 0.6969, 0.177, 0.7057, 0.177, 0.7057, 0.212, 0.6969, 0.212, 0.6969, 0.212, 0.7057, 0.212, 0.7057, 0.247, 0.6969, 0.247, 0.2855, 0.247, 0.2943, 0.247, 0.2943, 0.282, 0.2855, 0.282, 0.2855, 0.282, 0.2943, 0.282, 0.2943, 0.317, 0.2855, 0.317, 0.2855, 0.317, 0.2943, 0.317, 0.2943, 0.3521, 0.2855, 0.3521, 0.2855, 0.3521, 0.2943, 0.3521, 0.2943, 0.3871, 0.2855, 0.3871, 0.2855, 0.3871, 0.2943, 0.3871, 0.2943, 0.4221, 0.2855, 0.4221, 0.2855, 0.4221, 0.2943, 0.4221, 0.2943, 0.4571, 0.2855, 0.4571, 0.2855, 0.03692, 0.2943, 0.03692, 0.2943, 0.07193, 0.2855, 0.07193, 0.2855, 0.07193, 0.2943, 0.07193, 0.2943, 0.1069, 0.2855, 0.1069, 0.2855, 0.1069, 0.2943, 0.1069, 0.2943, 0.142, 0.2855, 0.142, 0.2855, 0.142, 0.2943, 0.142, 0.2943, 0.177, 0.2855, 0.177, 0.2855, 0.177, 0.2943, 0.177, 0.2943, 0.212, 0.2855, 0.212, 0.2855, 0.212, 0.2943, 0.212, 0.2943, 0.247, 0.2855, 0.247, 0.2943, 0.247, 0.303, 0.247, 0.303, 0.282, 0.2943, 0.282, 0.2943, 0.282, 0.303, 0.282, 0.303, 0.317, 0.2943, 0.317, 0.2943, 0.317, 0.303, 0.317, 0.303, 0.3521, 0.2943, 0.3521, 0.2943, 0.3521, 0.303, 0.3521, 0.303, 0.3871, 0.2943, 0.3871, 0.2943, 0.3871, 0.303, 0.3871, 0.303, 0.4221, 0.2943, 0.4221, 0.2943, 0.4221, 0.303, 0.4221, 0.303, 0.4571, 0.2943, 0.4571, 0.2943, 0.03692, 0.303, 0.03692, 0.303, 0.07193, 0.2943, 0.07193, 0.2943, 0.07193, 0.303, 0.07193, 0.303, 0.1069, 0.2943, 0.1069, 0.2943, 0.1069, 0.303, 0.1069, 0.303, 0.142, 0.2943, 0.142, 0.2943, 0.142, 0.303, 0.142, 0.303, 0.177, 0.2943, 0.177, 0.2943, 0.177, 0.303, 0.177, 0.303, 0.212, 0.2943, 0.212, 0.2943, 0.212, 0.303, 0.212, 0.303, 0.247, 0.2943, 0.247, 0.303, 0.247, 0.3118, 0.247, 0.3118, 0.282, 0.303, 0.282, 0.303, 0.282, 0.3118, 0.282, 0.3118, 0.317, 0.303, 0.317, 0.303, 0.317, 0.3118, 0.317, 0.3118, 0.3521, 0.303, 0.3521, 0.303, 0.3521, 0.3118, 0.3521, 0.3118, 0.3871, 0.303, 0.3871, 0.303, 0.3871, 0.3118, 0.3871, 0.3118, 0.4221, 0.303, 0.4221, 0.303, 0.4221, 0.3118, 0.4221, 0.3118, 0.4571, 0.303, 0.4571, 0.303, 0.03692, 0.3118, 0.03692, 0.3118, 0.07193, 0.303, 0.07193, 0.303, 0.07193, 0.3118, 0.07193, 0.3118, 0.1069, 0.303, 0.1069, 0.303, 0.1069, 0.3118, 0.1069, 0.3118, 0.142, 0.303, 0.142, 0.303, 0.142, 0.3118, 0.142, 0.3118, 0.177, 0.303, 0.177, 0.303, 0.177, 0.3118, 0.177, 0.3118, 0.212, 0.303, 0.212, 0.303, 0.212, 0.3118, 0.212, 0.3118, 0.247, 0.303, 0.247, 0.3118, 0.247, 0.3205, 0.247, 0.3205, 0.282, 0.3118, 0.282, 0.3118, 0.282, 0.3205, 0.282, 0.3205, 0.317, 0.3118, 0.317, 0.3118, 0.317, 0.3205, 0.317, 0.3205, 0.3521, 0.3118, 0.3521, 0.3118, 0.3521, 0.3205, 0.3521, 0.3205, 0.3871, 0.3118, 0.3871, 0.3118, 0.3871, 0.3205, 0.3871, 0.3205, 0.4221, 0.3118, 0.4221, 0.3118, 0.4221, 0.3205, 0.4221, 0.3205, 0.4571, 0.3118, 0.4571, 0.3118, 0.03692, 0.3205, 0.03692, 0.3205, 0.07193, 0.3118, 0.07193, 0.3118, 0.07193, 0.3205, 0.07193, 0.3205, 0.1069, 0.3118, 0.1069, 0.3118, 0.1069, 0.3205, 0.1069, 0.3205, 0.142, 0.3118, 0.142, 0.3118, 0.142, 0.3205, 0.142, 0.3205, 0.177, 0.3118, 0.177, 0.3118, 0.177, 0.3205, 0.177, 0.3205, 0.212, 0.3118, 0.212, 0.3118, 0.212, 0.3205, 0.212, 0.3205, 0.247, 0.3118, 0.247, 0.3205, 0.247, 0.3293, 0.247, 0.3293, 0.282, 0.3205, 0.282, 0.3205, 0.282, 0.3293, 0.282, 0.3293, 0.317, 0.3205, 0.317, 0.3205, 0.317, 0.3293, 0.317, 0.3293, 0.3521, 0.3205, 0.3521, 0.3205, 0.3521, 0.3293, 0.3521, 0.3293, 0.3871, 0.3205, 0.3871, 0.3205, 0.3871, 0.3293, 0.3871, 0.3293, 0.4221, 0.3205, 0.4221, 0.3205, 0.4221, 0.3293, 0.4221, 0.3293, 0.4571, 0.3205, 0.4571, 0.3205, 0.03692, 0.3293, 0.03692, 0.3293, 0.07193, 0.3205, 0.07193, 0.3205, 0.07193, 0.3293, 0.07193, 0.3293, 0.1069, 0.3205, 0.1069, 0.3205, 0.1069, 0.3293, 0.1069, 0.3293, 0.142, 0.3205, 0.142, 0.3205, 0.142, 0.3293, 0.142, 0.3293, 0.177, 0.3205, 0.177, 0.3205, 0.177, 0.3293, 0.177, 0.3293, 0.212, 0.3205, 0.212, 0.3205, 0.212, 0.3293, 0.212, 0.3293, 0.247, 0.3205, 0.247, 0.3293, 0.247, 0.338, 0.247, 0.338, 0.282, 0.3293, 0.282, 0.3293, 0.282, 0.338, 0.282, 0.338, 0.317, 0.3293, 0.317, 0.3293, 0.317, 0.338, 0.317, 0.338, 0.3521, 0.3293, 0.3521, 0.3293, 0.3521, 0.338, 0.3521, 0.338, 0.3871, 0.3293, 0.3871, 0.3293, 0.3871, 0.338, 0.3871, 0.338, 0.4221, 0.3293, 0.4221, 0.3293, 0.4221, 0.338, 0.4221, 0.338, 0.4571, 0.3293, 0.4571, 0.3293, 0.03692, 0.338, 0.03692, 0.338, 0.07193, 0.3293, 0.07193, 0.3293, 0.07193, 0.338, 0.07193, 0.338, 0.1069, 0.3293, 0.1069, 0.3293, 0.1069, 0.338, 0.1069, 0.338, 0.142, 0.3293, 0.142, 0.3293, 0.142, 0.338, 0.142, 0.338, 0.177, 0.3293, 0.177, 0.3293, 0.177, 0.338, 0.177, 0.338, 0.212, 0.3293, 0.212, 0.3293, 0.212, 0.338, 0.212, 0.338, 0.247, 0.3293, 0.247, 0.338, 0.247, 0.3468, 0.247, 0.3468, 0.282, 0.338, 0.282, 0.338, 0.282, 0.3468, 0.282, 0.3468, 0.317, 0.338, 0.317, 0.338, 0.317, 0.3468, 0.317, 0.3468, 0.3521, 0.338, 0.3521, 0.338, 0.3521, 0.3468, 0.3521, 0.3468, 0.3871, 0.338, 0.3871, 0.338, 0.3871, 0.3468, 0.3871, 0.3468, 0.4221, 0.338, 0.4221, 0.338, 0.4221, 0.3468, 0.4221, 0.3468, 0.4571, 0.338, 0.4571, 0.338, 0.03692, 0.3468, 0.03692, 0.3468, 0.07193, 0.338, 0.07193, 0.338, 0.07193, 0.3468, 0.07193, 0.3468, 0.1069, 0.338, 0.1069, 0.338, 0.1069, 0.3468, 0.1069, 0.3468, 0.142, 0.338, 0.142, 0.338, 0.142, 0.3468, 0.142, 0.3468, 0.177, 0.338, 0.177, 0.338, 0.177, 0.3468, 0.177, 0.3468, 0.212, 0.338, 0.212, 0.338, 0.212, 0.3468, 0.212, 0.3468, 0.247, 0.338, 0.247, 0.3468, 0.247, 0.3555, 0.247, 0.3555, 0.282, 0.3468, 0.282, 0.3468, 0.282, 0.3555, 0.282, 0.3555, 0.317, 0.3468, 0.317, 0.3468, 0.317, 0.3555, 0.317, 0.3555, 0.3521, 0.3468, 0.3521, 0.3468, 0.3521, 0.3555, 0.3521, 0.3555, 0.3871, 0.3468, 0.3871, 0.3468, 0.3871, 0.3555, 0.3871, 0.3555, 0.4221, 0.3468, 0.4221, 0.3468, 0.4221, 0.3555, 0.4221, 0.3555, 0.4571, 0.3468, 0.4571, 0.3468, 0.03692, 0.3555, 0.03692, 0.3555, 0.07193, 0.3468, 0.07193, 0.3468, 0.07193, 0.3555, 0.07193, 0.3555, 0.1069, 0.3468, 0.1069, 0.3468, 0.1069, 0.3555, 0.1069, 0.3555, 0.142, 0.3468, 0.142, 0.3468, 0.142, 0.3555, 0.142, 0.3555, 0.177, 0.3468, 0.177, 0.3468, 0.177, 0.3555, 0.177, 0.3555, 0.212, 0.3468, 0.212, 0.3468, 0.212, 0.3555, 0.212, 0.3555, 0.247, 0.3468, 0.247, 0.3555, 0.247, 0.3643, 0.247, 0.3643, 0.282, 0.3555, 0.282, 0.3555, 0.282, 0.3643, 0.282, 0.3643, 0.317, 0.3555, 0.317, 0.3555, 0.317, 0.3643, 0.317, 0.3643, 0.3521, 0.3555, 0.3521, 0.3555, 0.3521, 0.3643, 0.3521, 0.3643, 0.3871, 0.3555, 0.3871, 0.3555, 0.3871, 0.3643, 0.3871, 0.3643, 0.4221, 0.3555, 0.4221, 0.3555, 0.4221, 0.3643, 0.4221, 0.3643, 0.4571, 0.3555, 0.4571, 0.3555, 0.03692, 0.3643, 0.03692, 0.3643, 0.07193, 0.3555, 0.07193, 0.3555, 0.07193, 0.3643, 0.07193, 0.3643, 0.1069, 0.3555, 0.1069, 0.3555, 0.1069, 0.3643, 0.1069, 0.3643, 0.142, 0.3555, 0.142, 0.3555, 0.142, 0.3643, 0.142, 0.3643, 0.177, 0.3555, 0.177, 0.3555, 0.177, 0.3643, 0.177, 0.3643, 0.212, 0.3555, 0.212, 0.3555, 0.212, 0.3643, 0.212, 0.3643, 0.247, 0.3555, 0.247, 0.3643, 0.247, 0.373, 0.247, 0.373, 0.282, 0.3643, 0.282, 0.3643, 0.282, 0.373, 0.282, 0.373, 0.317, 0.3643, 0.317, 0.3643, 0.317, 0.373, 0.317, 0.373, 0.3521, 0.3643, 0.3521, 0.3643, 0.3521, 0.373, 0.3521, 0.373, 0.3871, 0.3643, 0.3871, 0.3643, 0.3871, 0.373, 0.3871, 0.373, 0.4221, 0.3643, 0.4221, 0.3643, 0.4221, 0.373, 0.4221, 0.373, 0.4571, 0.3643, 0.4571, 0.3643, 0.03692, 0.373, 0.03692, 0.373, 0.07193, 0.3643, 0.07193, 0.3643, 0.07193, 0.373, 0.07193, 0.373, 0.1069, 0.3643, 0.1069, 0.3643, 0.1069, 0.373, 0.1069, 0.373, 0.142, 0.3643, 0.142, 0.3643, 0.142, 0.373, 0.142, 0.373, 0.177, 0.3643, 0.177, 0.3643, 0.177, 0.373, 0.177, 0.373, 0.212, 0.3643, 0.212, 0.3643, 0.212, 0.373, 0.212, 0.373, 0.247, 0.3643, 0.247, 0.373, 0.247, 0.3818, 0.247, 0.3818, 0.282, 0.373, 0.282, 0.373, 0.282, 0.3818, 0.282, 0.3818, 0.317, 0.373, 0.317, 0.373, 0.317, 0.3818, 0.317, 0.3818, 0.3521, 0.373, 0.3521, 0.373, 0.3521, 0.3818, 0.3521, 0.3818, 0.3871, 0.373, 0.3871, 0.373, 0.3871, 0.3818, 0.3871, 0.3818, 0.4221, 0.373, 0.4221, 0.373, 0.4221, 0.3818, 0.4221, 0.3818, 0.4571, 0.373, 0.4571, 0.373, 0.03692, 0.3818, 0.03692, 0.3818, 0.07193, 0.373, 0.07193, 0.373, 0.07193, 0.3818, 0.07193, 0.3818, 0.1069, 0.373, 0.1069, 0.373, 0.1069, 0.3818, 0.1069, 0.3818, 0.142, 0.373, 0.142, 0.373, 0.142, 0.3818, 0.142, 0.3818, 0.177, 0.373, 0.177, 0.373, 0.177, 0.3818, 0.177, 0.3818, 0.212, 0.373, 0.212, 0.373, 0.212, 0.3818, 0.212, 0.3818, 0.247, 0.373, 0.247, 0.3818, 0.247, 0.3905, 0.247, 0.3905, 0.282, 0.3818, 0.282, 0.3818, 0.282, 0.3905, 0.282, 0.3905, 0.317, 0.3818, 0.317, 0.3818, 0.317, 0.3905, 0.317, 0.3905, 0.3521, 0.3818, 0.3521, 0.3818, 0.3521, 0.3905, 0.3521, 0.3905, 0.3871, 0.3818, 0.3871, 0.3818, 0.3871, 0.3905, 0.3871, 0.3905, 0.4221, 0.3818, 0.4221, 0.3818, 0.4221, 0.3905, 0.4221, 0.3905, 0.4571, 0.3818, 0.4571, 0.3818, 0.03692, 0.3905, 0.03692, 0.3905, 0.07193, 0.3818, 0.07193, 0.3818, 0.07193, 0.3905, 0.07193, 0.3905, 0.1069, 0.3818, 0.1069, 0.3818, 0.1069, 0.3905, 0.1069, 0.3905, 0.142, 0.3818, 0.142, 0.3818, 0.142, 0.3905, 0.142, 0.3905, 0.177, 0.3818, 0.177, 0.3818, 0.177, 0.3905, 0.177, 0.3905, 0.212, 0.3818, 0.212, 0.3818, 0.212, 0.3905, 0.212, 0.3905, 0.247, 0.3818, 0.247, 0.3905, 0.247, 0.3993, 0.247, 0.3993, 0.282, 0.3905, 0.282, 0.3905, 0.282, 0.3993, 0.282, 0.3993, 0.317, 0.3905, 0.317, 0.3905, 0.317, 0.3993, 0.317, 0.3993, 0.3521, 0.3905, 0.3521, 0.3905, 0.3521, 0.3993, 0.3521, 0.3993, 0.3871, 0.3905, 0.3871, 0.3905, 0.3871, 0.3993, 0.3871, 0.3993, 0.4221, 0.3905, 0.4221, 0.3905, 0.4221, 0.3993, 0.4221, 0.3993, 0.4571, 0.3905, 0.4571, 0.3905, 0.03692, 0.3993, 0.03692, 0.3993, 0.07193, 0.3905, 0.07193, 0.3905, 0.07193, 0.3993, 0.07193, 0.3993, 0.1069, 0.3905, 0.1069, 0.3905, 0.1069, 0.3993, 0.1069, 0.3993, 0.142, 0.3905, 0.142, 0.3905, 0.142, 0.3993, 0.142, 0.3993, 0.177, 0.3905, 0.177, 0.3905, 0.177, 0.3993, 0.177, 0.3993, 0.212, 0.3905, 0.212, 0.3905, 0.212, 0.3993, 0.212, 0.3993, 0.247, 0.3905, 0.247, 0.3993, 0.247, 0.4081, 0.247, 0.4081, 0.282, 0.3993, 0.282, 0.3993, 0.282, 0.4081, 0.282, 0.4081, 0.317, 0.3993, 0.317, 0.3993, 0.317, 0.4081, 0.317, 0.4081, 0.3521, 0.3993, 0.3521, 0.3993, 0.3521, 0.4081, 0.3521, 0.4081, 0.3871, 0.3993, 0.3871, 0.3993, 0.3871, 0.4081, 0.3871, 0.4081, 0.4221, 0.3993, 0.4221, 0.3993, 0.4221, 0.4081, 0.4221, 0.4081, 0.4571, 0.3993, 0.4571, 0.3993, 0.03692, 0.4081, 0.03692, 0.4081, 0.07193, 0.3993, 0.07193, 0.3993, 0.07193, 0.4081, 0.07193, 0.4081, 0.1069, 0.3993, 0.1069, 0.3993, 0.1069, 0.4081, 0.1069, 0.4081, 0.142, 0.3993, 0.142, 0.3993, 0.142, 0.4081, 0.142, 0.4081, 0.177, 0.3993, 0.177, 0.3993, 0.177, 0.4081, 0.177, 0.4081, 0.212, 0.3993, 0.212, 0.3993, 0.212, 0.4081, 0.212, 0.4081, 0.247, 0.3993, 0.247, 0.4081, 0.247, 0.4168, 0.247, 0.4168, 0.282, 0.4081, 0.282, 0.4081, 0.282, 0.4168, 0.282, 0.4168, 0.317, 0.4081, 0.317, 0.4081, 0.317, 0.4168, 0.317, 0.4168, 0.3521, 0.4081, 0.3521, 0.4081, 0.3521, 0.4168, 0.3521, 0.4168, 0.3871, 0.4081, 0.3871, 0.4081, 0.3871, 0.4168, 0.3871, 0.4168, 0.4221, 0.4081, 0.4221, 0.4081, 0.4221, 0.4168, 0.4221, 0.4168, 0.4571, 0.4081, 0.4571, 0.4081, 0.03692, 0.4168, 0.03692, 0.4168, 0.07193, 0.4081, 0.07193, 0.4081, 0.07193, 0.4168, 0.07193, 0.4168, 0.1069, 0.4081, 0.1069, 0.4081, 0.1069, 0.4168, 0.1069, 0.4168, 0.142, 0.4081, 0.142, 0.4081, 0.142, 0.4168, 0.142, 0.4168, 0.177, 0.4081, 0.177, 0.4081, 0.177, 0.4168, 0.177, 0.4168, 0.212, 0.4081, 0.212, 0.4081, 0.212, 0.4168, 0.212, 0.4168, 0.247, 0.4081, 0.247, 0.4168, 0.247, 0.4256, 0.247, 0.4256, 0.282, 0.4168, 0.282, 0.4168, 0.282, 0.4256, 0.282, 0.4256, 0.317, 0.4168, 0.317, 0.4168, 0.317, 0.4256, 0.317, 0.4256, 0.3521, 0.4168, 0.3521, 0.4168, 0.3521, 0.4256, 0.3521, 0.4256, 0.3871, 0.4168, 0.3871, 0.4168, 0.3871, 0.4256, 0.3871, 0.4256, 0.4221, 0.4168, 0.4221, 0.4168, 0.4221, 0.4256, 0.4221, 0.4256, 0.4571, 0.4168, 0.4571, 0.4168, 0.03692, 0.4256, 0.03692, 0.4256, 0.07193, 0.4168, 0.07193, 0.4168, 0.07193, 0.4256, 0.07193, 0.4256, 0.1069, 0.4168, 0.1069, 0.4168, 0.1069, 0.4256, 0.1069, 0.4256, 0.142, 0.4168, 0.142, 0.4168, 0.142, 0.4256, 0.142, 0.4256, 0.177, 0.4168, 0.177, 0.4168, 0.177, 0.4256, 0.177, 0.4256, 0.212, 0.4168, 0.212, 0.4168, 0.212, 0.4256, 0.212, 0.4256, 0.247, 0.4168, 0.247, 0.4256, 0.247, 0.4343, 0.247, 0.4343, 0.282, 0.4256, 0.282, 0.4256, 0.282, 0.4343, 0.282, 0.4343, 0.317, 0.4256, 0.317, 0.4256, 0.317, 0.4343, 0.317, 0.4343, 0.3521, 0.4256, 0.3521, 0.4256, 0.3521, 0.4343, 0.3521, 0.4343, 0.3871, 0.4256, 0.3871, 0.4256, 0.3871, 0.4343, 0.3871, 0.4343, 0.4221, 0.4256, 0.4221, 0.4256, 0.4221, 0.4343, 0.4221, 0.4343, 0.4571, 0.4256, 0.4571, 0.4256, 0.03692, 0.4343, 0.03692, 0.4343, 0.07193, 0.4256, 0.07193, 0.4256, 0.07193, 0.4343, 0.07193, 0.4343, 0.1069, 0.4256, 0.1069, 0.4256, 0.1069, 0.4343, 0.1069, 0.4343, 0.142, 0.4256, 0.142, 0.4256, 0.142, 0.4343, 0.142, 0.4343, 0.177, 0.4256, 0.177, 0.4256, 0.177, 0.4343, 0.177, 0.4343, 0.212, 0.4256, 0.212, 0.4256, 0.212, 0.4343, 0.212, 0.4343, 0.247, 0.4256, 0.247, 0.4343, 0.247, 0.4431, 0.247, 0.4431, 0.282, 0.4343, 0.282, 0.4343, 0.282, 0.4431, 0.282, 0.4431, 0.317, 0.4343, 0.317, 0.4343, 0.317, 0.4431, 0.317, 0.4431, 0.3521, 0.4343, 0.3521, 0.4343, 0.3521, 0.4431, 0.3521, 0.4431, 0.3871, 0.4343, 0.3871, 0.4343, 0.3871, 0.4431, 0.3871, 0.4431, 0.4221, 0.4343, 0.4221, 0.4343, 0.4221, 0.4431, 0.4221, 0.4431, 0.4571, 0.4343, 0.4571, 0.4343, 0.03692, 0.4431, 0.03692, 0.4431, 0.07193, 0.4343, 0.07193, 0.4343, 0.07193, 0.4431, 0.07193, 0.4431, 0.1069, 0.4343, 0.1069, 0.4343, 0.1069, 0.4431, 0.1069, 0.4431, 0.142, 0.4343, 0.142, 0.4343, 0.142, 0.4431, 0.142, 0.4431, 0.177, 0.4343, 0.177, 0.4343, 0.177, 0.4431, 0.177, 0.4431, 0.212, 0.4343, 0.212, 0.4343, 0.212, 0.4431, 0.212, 0.4431, 0.247, 0.4343, 0.247, 0.4431, 0.247, 0.4518, 0.247, 0.4518, 0.282, 0.4431, 0.282, 0.4431, 0.282, 0.4518, 0.282, 0.4518, 0.317, 0.4431, 0.317, 0.4431, 0.317, 0.4518, 0.317, 0.4518, 0.3521, 0.4431, 0.3521, 0.4431, 0.3521, 0.4518, 0.3521, 0.4518, 0.3871, 0.4431, 0.3871, 0.4431, 0.3871, 0.4518, 0.3871, 0.4518, 0.4221, 0.4431, 0.4221, 0.4431, 0.4221, 0.4518, 0.4221, 0.4518, 0.4571, 0.4431, 0.4571, 0.4431, 0.03692, 0.4518, 0.03692, 0.4518, 0.07193, 0.4431, 0.07193, 0.4431, 0.07193, 0.4518, 0.07193, 0.4518, 0.1069, 0.4431, 0.1069, 0.4431, 0.1069, 0.4518, 0.1069, 0.4518, 0.142, 0.4431, 0.142, 0.4431, 0.142, 0.4518, 0.142, 0.4518, 0.177, 0.4431, 0.177, 0.4431, 0.177, 0.4518, 0.177, 0.4518, 0.212, 0.4431, 0.212, 0.4431, 0.212, 0.4518, 0.212, 0.4518, 0.247, 0.4431, 0.247, 0.4518, 0.247, 0.4606, 0.247, 0.4606, 0.282, 0.4518, 0.282, 0.4518, 0.282, 0.4606, 0.282, 0.4606, 0.317, 0.4518, 0.317, 0.4518, 0.317, 0.4606, 0.317, 0.4606, 0.3521, 0.4518, 0.3521, 0.4518, 0.3521, 0.4606, 0.3521, 0.4606, 0.3871, 0.4518, 0.3871, 0.4518, 0.3871, 0.4606, 0.3871, 0.4606, 0.4221, 0.4518, 0.4221, 0.4518, 0.4221, 0.4606, 0.4221, 0.4606, 0.4571, 0.4518, 0.4571, 0.4518, 0.03692, 0.4606, 0.03692, 0.4606, 0.07193, 0.4518, 0.07193, 0.4518, 0.07193, 0.4606, 0.07193, 0.4606, 0.1069, 0.4518, 0.1069, 0.4518, 0.1069, 0.4606, 0.1069, 0.4606, 0.142, 0.4518, 0.142, 0.4518, 0.142, 0.4606, 0.142, 0.4606, 0.177, 0.4518, 0.177, 0.4518, 0.177, 0.4606, 0.177, 0.4606, 0.212, 0.4518, 0.212, 0.4518, 0.212, 0.4606, 0.212, 0.4606, 0.247, 0.4518, 0.247, 0.4606, 0.247, 0.4693, 0.247, 0.4693, 0.282, 0.4606, 0.282, 0.4606, 0.282, 0.4693, 0.282, 0.4693, 0.317, 0.4606, 0.317, 0.4606, 0.317, 0.4693, 0.317, 0.4693, 0.3521, 0.4606, 0.3521, 0.4606, 0.3521, 0.4693, 0.3521, 0.4693, 0.3871, 0.4606, 0.3871, 0.4606, 0.3871, 0.4693, 0.3871, 0.4693, 0.4221, 0.4606, 0.4221, 0.4606, 0.4221, 0.4693, 0.4221, 0.4693, 0.4571, 0.4606, 0.4571, 0.4606, 0.03692, 0.4693, 0.03692, 0.4693, 0.07193, 0.4606, 0.07193, 0.4606, 0.07193, 0.4693, 0.07193, 0.4693, 0.1069, 0.4606, 0.1069, 0.4606, 0.1069, 0.4693, 0.1069, 0.4693, 0.142, 0.4606, 0.142, 0.4606, 0.142, 0.4693, 0.142, 0.4693, 0.177, 0.4606, 0.177, 0.4606, 0.177, 0.4693, 0.177, 0.4693, 0.212, 0.4606, 0.212, 0.4606, 0.212, 0.4693, 0.212, 0.4693, 0.247, 0.4606, 0.247, 0.4693, 0.247, 0.4781, 0.247, 0.4781, 0.282, 0.4693, 0.282, 0.4693, 0.282, 0.4781, 0.282, 0.4781, 0.317, 0.4693, 0.317, 0.4693, 0.317, 0.4781, 0.317, 0.4781, 0.3521, 0.4693, 0.3521, 0.4693, 0.3521, 0.4781, 0.3521, 0.4781, 0.3871, 0.4693, 0.3871, 0.4693, 0.3871, 0.4781, 0.3871, 0.4781, 0.4221, 0.4693, 0.4221, 0.4693, 0.4221, 0.4781, 0.4221, 0.4781, 0.4571, 0.4693, 0.4571, 0.4693, 0.03692, 0.4781, 0.03692, 0.4781, 0.07193, 0.4693, 0.07193, 0.4693, 0.07193, 0.4781, 0.07193, 0.4781, 0.1069, 0.4693, 0.1069, 0.4693, 0.1069, 0.4781, 0.1069, 0.4781, 0.142, 0.4693, 0.142, 0.4693, 0.142, 0.4781, 0.142, 0.4781, 0.177, 0.4693, 0.177, 0.4693, 0.177, 0.4781, 0.177, 0.4781, 0.212, 0.4693, 0.212, 0.4693, 0.212, 0.4781, 0.212, 0.4781, 0.247, 0.4693, 0.247, 0.4781, 0.247, 0.4868, 0.247, 0.4868, 0.282, 0.4781, 0.282, 0.4781, 0.282, 0.4868, 0.282, 0.4868, 0.317, 0.4781, 0.317, 0.4781, 0.317, 0.4868, 0.317, 0.4868, 0.3521, 0.4781, 0.3521, 0.4781, 0.3521, 0.4868, 0.3521, 0.4868, 0.3871, 0.4781, 0.3871, 0.4781, 0.3871, 0.4868, 0.3871, 0.4868, 0.4221, 0.4781, 0.4221, 0.4781, 0.4221, 0.4868, 0.4221, 0.4868, 0.4571, 0.4781, 0.4571, 0.4781, 0.03692, 0.4868, 0.03692, 0.4868, 0.07193, 0.4781, 0.07193, 0.4781, 0.07193, 0.4868, 0.07193, 0.4868, 0.1069, 0.4781, 0.1069, 0.4781, 0.1069, 0.4868, 0.1069, 0.4868, 0.142, 0.4781, 0.142, 0.4781, 0.142, 0.4868, 0.142, 0.4868, 0.177, 0.4781, 0.177, 0.4781, 0.177, 0.4868, 0.177, 0.4868, 0.212, 0.4781, 0.212, 0.4781, 0.212, 0.4868, 0.212, 0.4868, 0.247, 0.4781, 0.247, 0.4868, 0.247, 0.4956, 0.247, 0.4956, 0.282, 0.4868, 0.282, 0.4868, 0.282, 0.4956, 0.282, 0.4956, 0.317, 0.4868, 0.317, 0.4868, 0.317, 0.4956, 0.317, 0.4956, 0.3521, 0.4868, 0.3521, 0.4868, 0.3521, 0.4956, 0.3521, 0.4956, 0.3871, 0.4868, 0.3871, 0.4868, 0.3871, 0.4956, 0.3871, 0.4956, 0.4221, 0.4868, 0.4221, 0.4868, 0.4221, 0.4956, 0.4221, 0.4956, 0.4571, 0.4868, 0.4571, 0.4868, 0.03692, 0.4956, 0.03692, 0.4956, 0.07193, 0.4868, 0.07193, 0.4868, 0.07193, 0.4956, 0.07193, 0.4956, 0.1069, 0.4868, 0.1069, 0.4868, 0.1069, 0.4956, 0.1069, 0.4956, 0.142, 0.4868, 0.142, 0.4868, 0.142, 0.4956, 0.142, 0.4956, 0.177, 0.4868, 0.177, 0.4868, 0.177, 0.4956, 0.177, 0.4956, 0.212, 0.4868, 0.212, 0.4868, 0.212, 0.4956, 0.212, 0.4956, 0.247, 0.4868, 0.247])
me_cube.materials.append(mat_material)
me_cube.use_remesh_preserve_volume = False
me_cube.use_remesh_preserve_attributes = False
me_cube.use_mirror_vertex_groups = False
me_cube.update()

# ---- objects
ob_cube = bpy.data.objects.new('Cube', me_cube)

# ---- transforms, parenting, visibility, modifiers, constraints
ob_cube.location = (0.0, 0.0, 0.0)
ob_cube.scale = (1.0, 1.0, -0.09522)
ob_cube.lock_rotations_4d = False
ob_cube.empty_display_type = 'ARROWS'
ob_cube.lineart.crease_threshold = 0.0

# ---- collection membership
col_collection.objects.link(ob_cube)

# ---- scene / render settings (as saved in the file)
scene.frame_start = 1; scene.frame_end = 250; scene.frame_set(1)
scene.render.engine = 'BLENDER_EEVEE_NEXT'
scene.cycles.use_denoising = False
scene.cycles.samples = 128
scene.cycles.sampling_pattern = 'TABULATED_SOBOL'
scene.cycles.use_adaptive_sampling = False
scene.cycles.use_light_tree = False
scene.view_settings.view_transform = 'Filmic'
bpy.context.view_layer.update()

# ---- added for rendering (the .blend has no active camera and no usable light): camera, sun
cam_auto = bpy.data.cameras.new('AutoCamera')
cam_auto.lens = 50.0
cam_auto.sensor_width = 36.0
cam_auto.clip_end = 1000.0
ob_auto_camera = bpy.data.objects.new('AutoCamera', cam_auto)
scene.collection.objects.link(ob_auto_camera)
ob_auto_camera.location = (5.13152, -6.15783, 6.12141)
ob_auto_camera.rotation_euler = (1.09748, -7.21219e-08, 0.694738)
scene.camera = ob_auto_camera
light_auto_sun = bpy.data.lights.new('AutoSun', 'SUN')
light_auto_sun.energy = 3.0
light_auto_sun.angle = 0.0523599
ob_auto_sun = bpy.data.objects.new('AutoSun', light_auto_sun)
scene.collection.objects.link(ob_auto_sun)
ob_auto_sun.rotation_euler = (0.872665, 0.174533, 0.523599)
bpy.context.view_layer.update()
